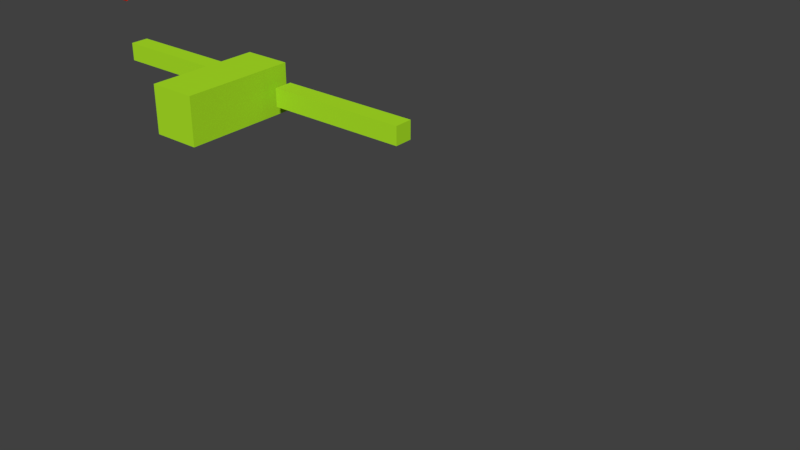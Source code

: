 # Source: anim_man2.blend  (saved by Blender 2.78.0; exported with 4.5.12 LTS)
import bpy
from mathutils import Matrix  # noqa: F401  (used for matrix-valued properties, if any)

bpy.ops.wm.read_factory_settings(use_empty=True)
scene = bpy.context.scene
scene.name = 'Scene'

# ---- collections
col_collection_1 = bpy.data.collections.new('Collection 1'); scene.collection.children.link(col_collection_1)

# ---- materials (node trees are filled in below, after node groups)
mat_material_005 = bpy.data.materials.new('Material.005')
mat_material_005.alpha_threshold = 0.0
mat_material_005.use_transparent_shadow = False
mat_material_005.diffuse_color = (0.4209, 0.8, 0.02022, 1.0)
mat_material_005.roughness = 0.5
mat_material_003 = bpy.data.materials.new('Material.003')
mat_material_003.alpha_threshold = 0.0
mat_material_003.use_transparent_shadow = False
mat_material_003.diffuse_color = (0.8, 0.02818, 0.008672, 1.0)
mat_material_003.roughness = 0.5

# ---- material node trees

# ---- world
world_world = bpy.data.worlds.new('World'); scene.world = world_world
world_world.color = (0.05088, 0.05088, 0.05088)
world_world.use_sun_shadow = False
world_world.sun_shadow_jitter_overblur = 0.0
world_world.cycles.sampling_method = 'MANUAL'

# ---- meshes
me_cube_009 = bpy.data.meshes.new('Cube.009')
me_cube_009.from_pydata([(-1.0, -1.0, -1.0), (-1.0, -1.0, 1.0), (-1.0, 1.0, -1.0), (-1.0, 1.0, 1.0), (1.0, -1.0, -1.0), (1.0, -1.0, 1.0), (1.0, 1.0, -1.0), (1.0, 1.0, 1.0), (-7.138, 0.5456, -0.3833), (-7.138, 0.5456, 0.3833), (-7.138, 0.8701, -0.3833), (-7.138, 0.8701, 0.3833), (-1.126, 0.5456, -0.3833), (-1.126, 0.5456, 0.3833), (-1.126, 0.8701, -0.3833), (-1.126, 0.8701, 0.3833), (1.545, 0.5456, -0.3833), (1.545, 0.5456, 0.3833), (1.545, 0.8701, -0.3833), (1.545, 0.8701, 0.3833), (7.556, 0.5456, -0.3833), (7.556, 0.5456, 0.3833), (7.556, 0.87, -0.3833), (7.556, 0.87, 0.3833), (-1.0, 0.0, -1.0), (-1.0, -1.0, 0.0), (-1.0, 0.0, 1.0), (-1.0, 1.0, 0.0), (0.0, 1.0, -1.0), (0.0, 1.0, 1.0), (1.0, 1.0, 0.0), (1.0, 0.0, -1.0), (1.0, 0.0, 1.0), (1.0, -1.0, 0.0), (0.0, -1.0, -1.0), (0.0, -1.0, 1.0), (-7.138, 0.7078, -0.3833), (-7.138, 0.5456, 2.086e-07), (-7.138, 0.7078, 0.3833), (-7.138, 0.8701, 2.086e-07), (-4.132, 0.8701, -0.3833), (-4.132, 0.8701, 0.3833), (-1.126, 0.8701, -2.086e-07), (-1.126, 0.7078, -0.3833), (-1.126, 0.7078, 0.3833), (-1.126, 0.5456, -2.086e-07), (-4.132, 0.5456, -0.3833), (-4.132, 0.5456, 0.3833), (1.545, 0.7078, -0.3833), (1.545, 0.5456, -5.066e-07), (1.545, 0.7078, 0.3833), (1.545, 0.8701, -5.066e-07), (4.55, 0.87, -0.3833), (4.55, 0.87, 0.3833), (7.556, 0.87, -9.239e-07), (7.556, 0.7078, -0.3833), (7.556, 0.7078, 0.3833), (7.556, 0.5456, -9.239e-07), (4.55, 0.5456, -0.3833), (4.55, 0.5456, 0.3833), (4.55, 0.7078, 0.3833), (4.55, 0.7078, -0.3833), (4.55, 0.5456, -7.153e-07), (7.556, 0.7078, -9.239e-07), (4.55, 0.87, -7.153e-07), (1.545, 0.7078, -5.066e-07), (-4.132, 0.7078, 0.3833), (-4.132, 0.7078, -0.3833), (-4.132, 0.5456, 0.0), (-1.126, 0.7078, -2.086e-07), (-4.132, 0.8701, 0.0), (-7.138, 0.7078, 2.086e-07), (0.0, 0.0, 1.0), (0.0, 0.0, -1.0), (0.0, -1.0, 0.0), (1.0, 0.0, 0.0), (0.0, 1.0, 0.0), (-1.0, 0.0, 0.0), (-1.0, -0.5, -1.0), (-1.0, -1.0, 0.5), (-1.0, 0.5, 1.0), (-1.0, 1.0, -0.5), (-0.5, 1.0, -1.0), (0.5, 1.0, 1.0), (1.0, 1.0, -0.5), (1.0, 0.5, -1.0), (1.0, -0.5, 1.0), (1.0, -1.0, -0.5), (0.5, -1.0, -1.0), (-0.5, -1.0, 1.0), (-7.138, 0.6267, -0.3833), (-7.138, 0.5456, 0.1916), (-7.138, 0.7889, 0.3833), (-7.138, 0.8701, -0.1916), (-5.635, 0.8701, -0.3833), (-2.629, 0.8701, 0.3833), (-1.126, 0.8701, -0.1916), (-1.126, 0.7889, -0.3833), (-1.126, 0.6267, 0.3833), (-1.126, 0.5456, -0.1916), (-2.629, 0.5456, -0.3833), (-5.635, 0.5456, 0.3833), (1.545, 0.6267, -0.3833), (1.545, 0.5456, 0.1916), (1.545, 0.7889, 0.3833), (1.545, 0.8701, -0.1916), (3.048, 0.8701, -0.3833), (6.053, 0.87, 0.3833), (7.556, 0.87, -0.1916), (7.556, 0.7889, -0.3833), (7.556, 0.6267, 0.3833), (7.556, 0.5456, -0.1916), (6.053, 0.5456, -0.3833), (3.048, 0.5456, 0.3833), (-1.0, 0.5, -1.0), (-1.0, -1.0, -0.5), (-1.0, -0.5, 1.0), (-1.0, 1.0, 0.5), (0.5, 1.0, -1.0), (-0.5, 1.0, 1.0), (1.0, 1.0, 0.5), (1.0, -0.5, -1.0), (1.0, 0.5, 1.0), (1.0, -1.0, 0.5), (-0.5, -1.0, -1.0), (0.5, -1.0, 1.0), (-7.138, 0.7889, -0.3833), (-7.138, 0.5456, -0.1916), (-7.138, 0.6267, 0.3833), (-7.138, 0.8701, 0.1916), (-2.629, 0.8701, -0.3833), (-5.635, 0.8701, 0.3833), (-1.126, 0.8701, 0.1916), (-1.126, 0.6267, -0.3833), (-1.126, 0.7889, 0.3833), (-1.126, 0.5456, 0.1916), (-5.635, 0.5456, -0.3833), (-2.629, 0.5456, 0.3833), (1.545, 0.7889, -0.3833), (1.545, 0.5456, -0.1916), (1.545, 0.6267, 0.3833), (1.545, 0.8701, 0.1916), (6.053, 0.87, -0.3833), (3.048, 0.8701, 0.3833), (7.556, 0.87, 0.1916), (7.556, 0.6267, -0.3833), (7.556, 0.7889, 0.3833), (7.556, 0.5456, 0.1916), (3.048, 0.5456, -0.3833), (6.053, 0.5456, 0.3833), (4.55, 0.6267, 0.3833), (4.55, 0.7889, 0.3833), (6.053, 0.7078, 0.3833), (3.048, 0.7078, 0.3833), (4.55, 0.6267, -0.3833), (4.55, 0.7889, -0.3833), (3.048, 0.7078, -0.3833), (6.053, 0.7078, -0.3833), (3.048, 0.5456, -6.109e-07), (6.053, 0.5456, -8.196e-07), (4.55, 0.5456, -0.1916), (4.55, 0.5456, 0.1916), (7.556, 0.6267, -9.239e-07), (7.556, 0.7889, -9.239e-07), (7.556, 0.7078, -0.1916), (7.556, 0.7078, 0.1916), (6.053, 0.87, -8.196e-07), (3.048, 0.8701, -6.109e-07), (4.55, 0.87, -0.1916), (4.55, 0.87, 0.1916), (1.545, 0.7889, -5.066e-07), (1.545, 0.6267, -5.066e-07), (1.545, 0.7078, -0.1916), (1.545, 0.7078, 0.1916), (-4.132, 0.6267, 0.3833), (-4.132, 0.7889, 0.3833), (-2.629, 0.7078, 0.3833), (-5.635, 0.7078, 0.3833), (-4.132, 0.6267, -0.3833), (-4.132, 0.7889, -0.3833), (-5.635, 0.7078, -0.3833), (-2.629, 0.7078, -0.3833), (-5.635, 0.5456, 1.043e-07), (-2.629, 0.5456, -1.043e-07), (-4.132, 0.5456, -0.1916), (-4.132, 0.5456, 0.1916), (-1.126, 0.6267, -2.086e-07), (-1.126, 0.7889, -2.086e-07), (-1.126, 0.7078, -0.1916), (-1.126, 0.7078, 0.1916), (-2.629, 0.8701, -1.043e-07), (-5.635, 0.8701, 1.043e-07), (-4.132, 0.8701, -0.1916), (-4.132, 0.8701, 0.1916), (-7.138, 0.7889, 2.086e-07), (-7.138, 0.6267, 2.086e-07), (-7.138, 0.7078, -0.1916), (-7.138, 0.7078, 0.1916), (0.0, -0.5, 1.0), (0.0, 0.5, 1.0), (0.5, 0.0, 1.0), (-0.5, 0.0, 1.0), (0.0, -0.5, -1.0), (0.0, 0.5, -1.0), (-0.5, 0.0, -1.0), (0.5, 0.0, -1.0), (-0.5, -1.0, 0.0), (0.5, -1.0, 0.0), (0.0, -1.0, -0.5), (0.0, -1.0, 0.5), (1.0, -0.5, 0.0), (1.0, 0.5, 0.0), (1.0, 0.0, -0.5), (1.0, 0.0, 0.5), (0.5, 1.0, 0.0), (-0.5, 1.0, 0.0), (0.0, 1.0, -0.5), (0.0, 1.0, 0.5), (-1.0, 0.5, 0.0), (-1.0, -0.5, 0.0), (-1.0, 0.0, -0.5), (-1.0, 0.0, 0.5), (-1.0, -0.5, 0.5), (-1.0, -0.5, -0.5), (-1.0, 0.5, -0.5), (-0.5, 1.0, 0.5), (-0.5, 1.0, -0.5), (0.5, 1.0, -0.5), (1.0, 0.5, 0.5), (1.0, 0.5, -0.5), (1.0, -0.5, -0.5), (0.5, -1.0, 0.5), (0.5, -1.0, -0.5), (-0.5, -1.0, -0.5), (0.5, 0.5, -1.0), (-0.5, 0.5, -1.0), (-0.5, -0.5, -1.0), (-0.5, 0.5, 1.0), (0.5, 0.5, 1.0), (0.5, -0.5, 1.0), (-7.138, 0.6267, 0.1916), (-7.138, 0.6267, -0.1916), (-7.138, 0.7889, -0.1916), (-5.635, 0.8701, 0.1916), (-5.635, 0.8701, -0.1916), (-2.629, 0.8701, -0.1916), (-1.126, 0.7889, 0.1916), (-1.126, 0.7889, -0.1916), (-1.126, 0.6267, -0.1916), (-2.629, 0.5456, 0.1916), (-2.629, 0.5456, -0.1916), (-5.635, 0.5456, -0.1916), (-2.629, 0.7889, -0.3833), (-5.635, 0.7889, -0.3833), (-5.635, 0.6267, -0.3833), (-5.635, 0.7889, 0.3833), (-2.629, 0.7889, 0.3833), (-2.629, 0.6267, 0.3833), (1.545, 0.6267, 0.1916), (1.545, 0.6267, -0.1916), (1.545, 0.7889, -0.1916), (3.048, 0.8701, 0.1916), (3.048, 0.8701, -0.1916), (6.053, 0.87, -0.1916), (7.556, 0.7889, 0.1916), (7.556, 0.7889, -0.1916), (7.556, 0.6267, -0.1916), (6.053, 0.5456, 0.1916), (6.053, 0.5456, -0.1916), (3.048, 0.5456, -0.1916), (6.053, 0.7889, -0.3833), (3.048, 0.7889, -0.3833), (3.048, 0.6267, -0.3833), (3.048, 0.7889, 0.3833), (6.053, 0.7889, 0.3833), (6.053, 0.6267, 0.3833), (3.048, 0.6267, 0.3833), (6.053, 0.6267, -0.3833), (3.048, 0.5456, 0.1916), (7.556, 0.6267, 0.1916), (6.053, 0.87, 0.1916), (1.545, 0.7889, 0.1916), (-5.635, 0.6267, 0.3833), (-2.629, 0.6267, -0.3833), (-5.635, 0.5456, 0.1916), (-1.126, 0.6267, 0.1916), (-2.629, 0.8701, 0.1916), (-7.138, 0.7889, 0.1916), (-0.5, -0.5, 1.0), (0.5, -0.5, -1.0), (-0.5, -1.0, 0.5), (1.0, -0.5, 0.5), (0.5, 1.0, 0.5), (-1.0, 0.5, 0.5), (-1.0, -0.75, -1.0), (-1.0, -1.0, 0.75), (-1.0, 0.75, 1.0), (-1.0, 1.0, -0.75), (-0.75, 1.0, -1.0), (0.75, 1.0, 1.0), (1.0, 1.0, -0.75), (1.0, 0.75, -1.0), (1.0, -0.75, 1.0), (1.0, -1.0, -0.75), (0.75, -1.0, -1.0), (-0.75, -1.0, 1.0), (-7.138, 0.5861, -0.3833), (-7.138, 0.5456, 0.2874), (-7.138, 0.8295, 0.3833), (-7.138, 0.8701, -0.2874), (-6.386, 0.8701, -0.3833), (-1.878, 0.8701, 0.3833), (-1.126, 0.8701, -0.2874), (-1.126, 0.8295, -0.3833), (-1.126, 0.5861, 0.3833), (-1.126, 0.5456, -0.2874), (-1.878, 0.5456, -0.3833), (-6.386, 0.5456, 0.3833), (1.545, 0.5861, -0.3833), (1.545, 0.5456, 0.2874), (1.545, 0.8295, 0.3833), (1.545, 0.8701, -0.2874), (2.296, 0.8701, -0.3833), (6.805, 0.87, 0.3833), (7.556, 0.87, -0.2874), (7.556, 0.8295, -0.3833), (7.556, 0.5861, 0.3833), (7.556, 0.5456, -0.2874), (6.805, 0.5456, -0.3833), (2.296, 0.5456, 0.3833), (-1.0, 0.25, -1.0), (-1.0, -1.0, -0.25), (-1.0, -0.25, 1.0), (-1.0, 1.0, 0.25), (0.25, 1.0, -1.0), (-0.25, 1.0, 1.0), (1.0, 1.0, 0.25), (1.0, -0.25, -1.0), (1.0, 0.25, 1.0), (1.0, -1.0, 0.25), (-0.25, -1.0, -1.0), (0.25, -1.0, 1.0), (-7.138, 0.7484, -0.3833), (-7.138, 0.5456, -0.09581), (-7.138, 0.6672, 0.3833), (-7.138, 0.8701, 0.09581), (-3.381, 0.8701, -0.3833), (-4.883, 0.8701, 0.3833), (-1.126, 0.8701, 0.09581), (-1.126, 0.6672, -0.3833), (-1.126, 0.7484, 0.3833), (-1.126, 0.5456, 0.09581), (-4.883, 0.5456, -0.3833), (-3.381, 0.5456, 0.3833), (1.545, 0.7484, -0.3833), (1.545, 0.5456, -0.09581), (1.545, 0.6672, 0.3833), (1.545, 0.8701, 0.09581), (5.302, 0.87, -0.3833), (3.799, 0.87, 0.3833), (7.556, 0.87, 0.09581), (7.556, 0.6672, -0.3833), (7.556, 0.7484, 0.3833), (7.556, 0.5456, 0.09581), (3.799, 0.5456, -0.3833), (5.302, 0.5456, 0.3833), (4.55, 0.5861, 0.3833), (4.55, 0.7484, 0.3833), (6.805, 0.7078, 0.3833), (3.799, 0.7078, 0.3833), (4.55, 0.5861, -0.3833), (4.55, 0.7484, -0.3833), (2.296, 0.7078, -0.3833), (5.302, 0.7078, -0.3833), (2.296, 0.5456, -5.588e-07), (5.302, 0.5456, -7.674e-07), (4.55, 0.5456, -0.2874), (4.55, 0.5456, 0.09581), (7.556, 0.5861, -9.239e-07), (7.556, 0.7484, -9.239e-07), (7.556, 0.7078, -0.2874), (7.556, 0.7078, 0.09581), (6.805, 0.87, -8.717e-07), (3.799, 0.87, -6.631e-07), (4.55, 0.87, -0.2874), (4.55, 0.87, 0.09581), (1.545, 0.8295, -5.066e-07), (1.545, 0.6672, -5.066e-07), (1.545, 0.7078, -0.2874), (1.545, 0.7078, 0.09581), (-4.132, 0.5861, 0.3833), (-4.132, 0.7484, 0.3833), (-1.878, 0.7078, 0.3833), (-4.883, 0.7078, 0.3833), (-4.132, 0.5861, -0.3833), (-4.132, 0.7484, -0.3833), (-6.386, 0.7078, -0.3833), (-3.381, 0.7078, -0.3833), (-6.386, 0.5456, 1.565e-07), (-3.381, 0.5456, -5.215e-08), (-4.132, 0.5456, -0.2874), (-4.132, 0.5456, 0.09581), (-1.126, 0.5861, -2.086e-07), (-1.126, 0.7484, -2.086e-07), (-1.126, 0.7078, -0.2874), (-1.126, 0.7078, 0.09581), (-1.878, 0.8701, -1.565e-07), (-4.883, 0.8701, 5.215e-08), (-4.132, 0.8701, -0.2874), (-4.132, 0.8701, 0.09581), (-7.138, 0.8295, 2.086e-07), (-7.138, 0.6672, 2.086e-07), (-7.138, 0.7078, -0.2874), (-7.138, 0.7078, 0.09581), (0.0, -0.75, 1.0), (0.0, 0.25, 1.0), (0.75, 0.0, 1.0), (-0.25, 0.0, 1.0), (0.0, -0.75, -1.0), (0.0, 0.25, -1.0), (-0.75, 0.0, -1.0), (0.25, 0.0, -1.0), (-0.75, -1.0, 0.0), (0.25, -1.0, 0.0), (0.0, -1.0, -0.75), (0.0, -1.0, 0.25), (1.0, -0.75, 0.0), (1.0, 0.25, 0.0), (1.0, 0.0, -0.75), (1.0, 0.0, 0.25), (0.75, 1.0, 0.0), (-0.25, 1.0, 0.0), (0.0, 1.0, -0.75), (0.0, 1.0, 0.25), (-1.0, 0.75, 0.0), (-1.0, -0.25, 0.0), (-1.0, 0.0, -0.75), (-1.0, 0.0, 0.25), (-1.0, -0.25, -1.0), (-1.0, -1.0, 0.25), (-1.0, 0.25, 1.0), (-1.0, 1.0, -0.25), (-0.25, 1.0, -1.0), (0.25, 1.0, 1.0), (1.0, 1.0, -0.25), (1.0, 0.25, -1.0), (1.0, -0.25, 1.0), (1.0, -1.0, -0.25), (0.25, -1.0, -1.0), (-0.25, -1.0, 1.0), (-7.138, 0.6672, -0.3833), (-7.138, 0.5456, 0.09581), (-7.138, 0.7484, 0.3833), (-7.138, 0.8701, -0.09581), (-4.883, 0.8701, -0.3833), (-3.381, 0.8701, 0.3833), (-1.126, 0.8701, -0.09581), (-1.126, 0.7484, -0.3833), (-1.126, 0.6672, 0.3833), (-1.126, 0.5456, -0.09581), (-3.381, 0.5456, -0.3833), (-4.883, 0.5456, 0.3833), (1.545, 0.6672, -0.3833), (1.545, 0.5456, 0.09581), (1.545, 0.7484, 0.3833), (1.545, 0.8701, -0.09581), (3.799, 0.87, -0.3833), (5.302, 0.87, 0.3833), (7.556, 0.87, -0.09581), (7.556, 0.7484, -0.3833), (7.556, 0.6672, 0.3833), (7.556, 0.5456, -0.09581), (5.302, 0.5456, -0.3833), (3.799, 0.5456, 0.3833), (-1.0, 0.75, -1.0), (-1.0, -1.0, -0.75), (-1.0, -0.75, 1.0), (-1.0, 1.0, 0.75), (0.75, 1.0, -1.0), (-0.75, 1.0, 1.0), (1.0, 1.0, 0.75), (1.0, -0.75, -1.0), (1.0, 0.75, 1.0), (1.0, -1.0, 0.75), (-0.75, -1.0, -1.0), (0.75, -1.0, 1.0), (-7.138, 0.8295, -0.3833), (-7.138, 0.5456, -0.2874), (-7.138, 0.5861, 0.3833), (-7.138, 0.8701, 0.2874), (-1.878, 0.8701, -0.3833), (-6.386, 0.8701, 0.3833), (-1.126, 0.8701, 0.2874), (-1.126, 0.5861, -0.3833), (-1.126, 0.8295, 0.3833), (-1.126, 0.5456, 0.2874), (-6.386, 0.5456, -0.3833), (-1.878, 0.5456, 0.3833), (1.545, 0.8295, -0.3833), (1.545, 0.5456, -0.2874), (1.545, 0.5861, 0.3833), (1.545, 0.8701, 0.2874), (6.805, 0.87, -0.3833), (2.296, 0.8701, 0.3833), (7.556, 0.87, 0.2874), (7.556, 0.5861, -0.3833), (7.556, 0.8295, 0.3833), (7.556, 0.5456, 0.2874), (2.296, 0.5456, -0.3833), (6.805, 0.5456, 0.3833), (4.55, 0.6672, 0.3833), (4.55, 0.8295, 0.3833), (5.302, 0.7078, 0.3833), (2.296, 0.7078, 0.3833), (4.55, 0.6672, -0.3833), (4.55, 0.8295, -0.3833), (3.799, 0.7078, -0.3833), (6.805, 0.7078, -0.3833), (3.799, 0.5456, -6.631e-07), (6.805, 0.5456, -8.717e-07), (4.55, 0.5456, -0.09581), (4.55, 0.5456, 0.2874), (7.556, 0.6672, -9.239e-07), (7.556, 0.8295, -9.239e-07), (7.556, 0.7078, -0.09581), (7.556, 0.7078, 0.2874), (5.302, 0.87, -7.674e-07), (2.296, 0.8701, -5.588e-07), (4.55, 0.87, -0.09581), (4.55, 0.87, 0.2874), (1.545, 0.7484, -5.066e-07), (1.545, 0.5861, -5.066e-07), (1.545, 0.7078, -0.09581), (1.545, 0.7078, 0.2874), (-4.132, 0.6672, 0.3833), (-4.132, 0.8295, 0.3833), (-3.381, 0.7078, 0.3833), (-6.386, 0.7078, 0.3833), (-4.132, 0.6672, -0.3833), (-4.132, 0.8295, -0.3833), (-4.883, 0.7078, -0.3833), (-1.878, 0.7078, -0.3833), (-4.883, 0.5456, 5.215e-08), (-1.878, 0.5456, -1.565e-07), (-4.132, 0.5456, -0.09581), (-4.132, 0.5456, 0.2874), (-1.126, 0.6672, -2.086e-07), (-1.126, 0.8295, -2.086e-07), (-1.126, 0.7078, -0.09581), (-1.126, 0.7078, 0.2874), (-3.381, 0.8701, -5.215e-08), (-6.386, 0.8701, 1.565e-07), (-4.132, 0.8701, -0.09581), (-4.132, 0.8701, 0.2874), (-7.138, 0.7484, 2.086e-07), (-7.138, 0.5861, 2.086e-07), (-7.138, 0.7078, -0.09581), (-7.138, 0.7078, 0.2874), (0.0, -0.25, 1.0), (0.0, 0.75, 1.0), (0.25, 0.0, 1.0), (-0.75, 0.0, 1.0), (0.0, -0.25, -1.0), (0.0, 0.75, -1.0), (-0.25, 0.0, -1.0), (0.75, 0.0, -1.0), (-0.25, -1.0, 0.0), (0.75, -1.0, 0.0), (0.0, -1.0, -0.25), (0.0, -1.0, 0.75), (1.0, -0.25, 0.0), (1.0, 0.75, 0.0), (1.0, 0.0, -0.25), (1.0, 0.0, 0.75), (0.25, 1.0, 0.0), (-0.75, 1.0, 0.0), (0.0, 1.0, -0.25), (0.0, 1.0, 0.75), (-1.0, 0.25, 0.0), (-1.0, -0.75, 0.0), (-1.0, 0.0, -0.25), (-1.0, 0.0, 0.75), (-1.0, -0.25, 0.5), (-1.0, -0.75, 0.5), (-1.0, -0.5, 0.25), (-1.0, -0.5, 0.75), (-1.0, -0.25, -0.5), (-1.0, -0.75, -0.5), (-1.0, -0.5, -0.75), (-1.0, -0.5, -0.25), (-1.0, 0.75, -0.5), (-1.0, 0.25, -0.5), (-1.0, 0.5, -0.75), (-1.0, 0.5, -0.25), (-0.25, 1.0, 0.5), (-0.75, 1.0, 0.5), (-0.5, 1.0, 0.25), (-0.5, 1.0, 0.75), (-0.25, 1.0, -0.5), (-0.75, 1.0, -0.5), (-0.5, 1.0, -0.75), (-0.5, 1.0, -0.25), (0.75, 1.0, -0.5), (0.25, 1.0, -0.5), (0.5, 1.0, -0.75), (0.5, 1.0, -0.25), (1.0, 0.25, 0.5), (1.0, 0.75, 0.5), (1.0, 0.5, 0.25), (1.0, 0.5, 0.75), (1.0, 0.25, -0.5), (1.0, 0.75, -0.5), (1.0, 0.5, -0.75), (1.0, 0.5, -0.25), (1.0, -0.75, -0.5), (1.0, -0.25, -0.5), (1.0, -0.5, -0.75), (1.0, -0.5, -0.25), (0.25, -1.0, 0.5), (0.75, -1.0, 0.5), (0.5, -1.0, 0.25), (0.5, -1.0, 0.75), (0.25, -1.0, -0.5), (0.75, -1.0, -0.5), (0.5, -1.0, -0.75), (0.5, -1.0, -0.25), (-0.75, -1.0, -0.5), (-0.25, -1.0, -0.5), (-0.5, -1.0, -0.75), (-0.5, -1.0, -0.25), (0.5, 0.25, -1.0), (0.5, 0.75, -1.0), (0.25, 0.5, -1.0), (0.75, 0.5, -1.0), (-0.5, 0.25, -1.0), (-0.5, 0.75, -1.0), (-0.75, 0.5, -1.0), (-0.25, 0.5, -1.0), (-0.5, -0.75, -1.0), (-0.5, -0.25, -1.0), (-0.75, -0.5, -1.0), (-0.25, -0.5, -1.0), (-0.5, 0.25, 1.0), (-0.5, 0.75, 1.0), (-0.25, 0.5, 1.0), (-0.75, 0.5, 1.0), (0.5, 0.25, 1.0), (0.5, 0.75, 1.0), (0.75, 0.5, 1.0), (0.25, 0.5, 1.0), (0.5, -0.75, 1.0), (0.5, -0.25, 1.0), (0.75, -0.5, 1.0), (0.25, -0.5, 1.0), (-7.138, 0.6672, 0.1916), (-7.138, 0.5861, 0.1916), (-7.138, 0.6267, 0.09581), (-7.138, 0.6267, 0.2874), (-7.138, 0.6672, -0.1916), (-7.138, 0.5861, -0.1916), (-7.138, 0.6267, -0.2874), (-7.138, 0.6267, -0.09581), (-7.138, 0.8295, -0.1916), (-7.138, 0.7484, -0.1916), (-7.138, 0.7889, -0.2874), (-7.138, 0.7889, -0.09581), (-4.883, 0.8701, 0.1916), (-6.386, 0.8701, 0.1916), (-5.635, 0.8701, 0.09581), (-5.635, 0.8701, 0.2874), (-4.883, 0.8701, -0.1916), (-6.386, 0.8701, -0.1916), (-5.635, 0.8701, -0.2874), (-5.635, 0.8701, -0.09581), (-1.878, 0.8701, -0.1916), (-3.381, 0.8701, -0.1916), (-2.629, 0.8701, -0.2874), (-2.629, 0.8701, -0.09581), (-1.126, 0.7484, 0.1916), (-1.126, 0.8295, 0.1916), (-1.126, 0.7889, 0.09581), (-1.126, 0.7889, 0.2874), (-1.126, 0.7484, -0.1916), (-1.126, 0.8295, -0.1916), (-1.126, 0.7889, -0.2874), (-1.126, 0.7889, -0.09581), (-1.126, 0.5861, -0.1916), (-1.126, 0.6672, -0.1916), (-1.126, 0.6267, -0.2874), (-1.126, 0.6267, -0.09581), (-3.381, 0.5456, 0.1916), (-1.878, 0.5456, 0.1916), (-2.629, 0.5456, 0.09581), (-2.629, 0.5456, 0.2874), (-3.381, 0.5456, -0.1916), (-1.878, 0.5456, -0.1916), (-2.629, 0.5456, -0.2874), (-2.629, 0.5456, -0.09581), (-6.386, 0.5456, -0.1916), (-4.883, 0.5456, -0.1916), (-5.635, 0.5456, -0.2874), (-5.635, 0.5456, -0.09581), (-2.629, 0.7484, -0.3833), (-2.629, 0.8295, -0.3833), (-3.381, 0.7889, -0.3833), (-1.878, 0.7889, -0.3833), (-5.635, 0.7484, -0.3833), (-5.635, 0.8295, -0.3833), (-6.386, 0.7889, -0.3833), (-4.883, 0.7889, -0.3833), (-5.635, 0.5861, -0.3833), (-5.635, 0.6672, -0.3833), (-6.386, 0.6267, -0.3833), (-4.883, 0.6267, -0.3833), (-5.635, 0.7484, 0.3833), (-5.635, 0.8295, 0.3833), (-4.883, 0.7889, 0.3833), (-6.386, 0.7889, 0.3833), (-2.629, 0.7484, 0.3833), (-2.629, 0.8295, 0.3833), (-1.878, 0.7889, 0.3833), (-3.381, 0.7889, 0.3833), (-2.629, 0.5861, 0.3833), (-2.629, 0.6672, 0.3833), (-1.878, 0.6267, 0.3833), (-3.381, 0.6267, 0.3833), (1.545, 0.6672, 0.1916), (1.545, 0.5861, 0.1916), (1.545, 0.6267, 0.09581), (1.545, 0.6267, 0.2874), (1.545, 0.6672, -0.1916), (1.545, 0.5861, -0.1916), (1.545, 0.6267, -0.2874), (1.545, 0.6267, -0.09581), (1.545, 0.8295, -0.1916), (1.545, 0.7484, -0.1916), (1.545, 0.7889, -0.2874), (1.545, 0.7889, -0.09581), (3.799, 0.87, 0.1916), (2.296, 0.8701, 0.1916), (3.048, 0.8701, 0.09581), (3.048, 0.8701, 0.2874), (3.799, 0.87, -0.1916), (2.296, 0.8701, -0.1916), (3.048, 0.8701, -0.2874), (3.048, 0.8701, -0.09581), (6.805, 0.87, -0.1916), (5.302, 0.87, -0.1916), (6.053, 0.87, -0.2874), (6.053, 0.87, -0.09581), (7.556, 0.7484, 0.1916), (7.556, 0.8295, 0.1916), (7.556, 0.7889, 0.09581), (7.556, 0.7889, 0.2874), (7.556, 0.7484, -0.1916), (7.556, 0.8295, -0.1916), (7.556, 0.7889, -0.2874), (7.556, 0.7889, -0.09581), (7.556, 0.5861, -0.1916), (7.556, 0.6672, -0.1916), (7.556, 0.6267, -0.2874), (7.556, 0.6267, -0.09581), (5.302, 0.5456, 0.1916), (6.805, 0.5456, 0.1916), (6.053, 0.5456, 0.09581), (6.053, 0.5456, 0.2874), (5.302, 0.5456, -0.1916), (6.805, 0.5456, -0.1916), (6.053, 0.5456, -0.2874), (6.053, 0.5456, -0.09581), (2.296, 0.5456, -0.1916), (3.799, 0.5456, -0.1916), (3.048, 0.5456, -0.2874), (3.048, 0.5456, -0.09581), (6.053, 0.7484, -0.3833), (6.053, 0.8295, -0.3833), (5.302, 0.7889, -0.3833), (6.805, 0.7889, -0.3833), (3.048, 0.7484, -0.3833), (3.048, 0.8295, -0.3833), (2.296, 0.7889, -0.3833), (3.799, 0.7889, -0.3833), (3.048, 0.5861, -0.3833), (3.048, 0.6672, -0.3833), (2.296, 0.6267, -0.3833), (3.799, 0.6267, -0.3833), (3.048, 0.7484, 0.3833), (3.048, 0.8295, 0.3833), (3.799, 0.7889, 0.3833), (2.296, 0.7889, 0.3833), (6.053, 0.7484, 0.3833), (6.053, 0.8295, 0.3833), (6.805, 0.7889, 0.3833), (5.302, 0.7889, 0.3833), (6.053, 0.5861, 0.3833), (6.053, 0.6672, 0.3833), (6.805, 0.6267, 0.3833), (5.302, 0.6267, 0.3833), (3.048, 0.5861, 0.3833), (3.048, 0.6672, 0.3833), (3.799, 0.6267, 0.3833), (2.296, 0.6267, 0.3833), (6.053, 0.5861, -0.3833), (6.053, 0.6672, -0.3833), (5.302, 0.6267, -0.3833), (6.805, 0.6267, -0.3833), (2.296, 0.5456, 0.1916), (3.799, 0.5456, 0.1916), (3.048, 0.5456, 0.09581), (3.048, 0.5456, 0.2874), (7.556, 0.5861, 0.1916), (7.556, 0.6672, 0.1916), (7.556, 0.6267, 0.09581), (7.556, 0.6267, 0.2874), (6.805, 0.87, 0.1916), (5.302, 0.87, 0.1916), (6.053, 0.87, 0.09581), (6.053, 0.87, 0.2874), (1.545, 0.8295, 0.1916), (1.545, 0.7484, 0.1916), (1.545, 0.7889, 0.09581), (1.545, 0.7889, 0.2874), (-5.635, 0.5861, 0.3833), (-5.635, 0.6672, 0.3833), (-4.883, 0.6267, 0.3833), (-6.386, 0.6267, 0.3833), (-2.629, 0.5861, -0.3833), (-2.629, 0.6672, -0.3833), (-3.381, 0.6267, -0.3833), (-1.878, 0.6267, -0.3833), (-6.386, 0.5456, 0.1916), (-4.883, 0.5456, 0.1916), (-5.635, 0.5456, 0.09581), (-5.635, 0.5456, 0.2874), (-1.126, 0.5861, 0.1916), (-1.126, 0.6672, 0.1916), (-1.126, 0.6267, 0.09581), (-1.126, 0.6267, 0.2874), (-1.878, 0.8701, 0.1916), (-3.381, 0.8701, 0.1916), (-2.629, 0.8701, 0.09581), (-2.629, 0.8701, 0.2874), (-7.138, 0.8295, 0.1916), (-7.138, 0.7484, 0.1916), (-7.138, 0.7889, 0.09581), (-7.138, 0.7889, 0.2874), (-0.5, -0.75, 1.0), (-0.5, -0.25, 1.0), (-0.25, -0.5, 1.0), (-0.75, -0.5, 1.0), (0.5, -0.75, -1.0), (0.5, -0.25, -1.0), (0.25, -0.5, -1.0), (0.75, -0.5, -1.0), (-0.75, -1.0, 0.5), (-0.25, -1.0, 0.5), (-0.5, -1.0, 0.25), (-0.5, -1.0, 0.75), (1.0, -0.75, 0.5), (1.0, -0.25, 0.5), (1.0, -0.5, 0.25), (1.0, -0.5, 0.75), (0.75, 1.0, 0.5), (0.25, 1.0, 0.5), (0.5, 1.0, 0.25), (0.5, 1.0, 0.75), (-1.0, 0.75, 0.5), (-1.0, 0.25, 0.5), (-1.0, 0.5, 0.25), (-1.0, 0.5, 0.75), (-1.0, 0.25, 0.75), (-1.0, 0.25, 0.25), (-1.0, 0.75, 0.25), (0.25, 1.0, 0.75), (0.25, 1.0, 0.25), (0.75, 1.0, 0.25), (1.0, -0.25, 0.75), (1.0, -0.25, 0.25), (1.0, -0.75, 0.25), (-0.25, -1.0, 0.75), (-0.25, -1.0, 0.25), (-0.75, -1.0, 0.25), (0.75, -0.25, -1.0), (0.25, -0.25, -1.0), (0.25, -0.75, -1.0), (-0.75, -0.25, 1.0), (-0.25, -0.25, 1.0), (-0.25, -0.75, 1.0), (-7.138, 0.7484, 0.2874), (-7.138, 0.7484, 0.09581), (-7.138, 0.8295, 0.09581), (-3.381, 0.8701, 0.2874), (-3.381, 0.8701, 0.09581), (-1.878, 0.8701, 0.09581), (-1.126, 0.6672, 0.2874), (-1.126, 0.6672, 0.09581), (-1.126, 0.5861, 0.09581), (-4.883, 0.5456, 0.2874), (-4.883, 0.5456, 0.09581), (-6.386, 0.5456, 0.09581), (-1.878, 0.6672, -0.3833), (-3.381, 0.6672, -0.3833), (-3.381, 0.5861, -0.3833), (-6.386, 0.6672, 0.3833), (-4.883, 0.6672, 0.3833), (-4.883, 0.5861, 0.3833), (1.545, 0.7484, 0.2874), (1.545, 0.7484, 0.09581), (1.545, 0.8295, 0.09581), (5.302, 0.87, 0.2874), (5.302, 0.87, 0.09581), (6.805, 0.87, 0.09581), (7.556, 0.6672, 0.2874), (7.556, 0.6672, 0.09581), (7.556, 0.5861, 0.09581), (3.799, 0.5456, 0.2874), (3.799, 0.5456, 0.09581), (2.296, 0.5456, 0.09581), (6.805, 0.6672, -0.3833), (5.302, 0.6672, -0.3833), (5.302, 0.5861, -0.3833), (2.296, 0.6672, 0.3833), (3.799, 0.6672, 0.3833), (3.799, 0.5861, 0.3833), (5.302, 0.6672, 0.3833), (6.805, 0.6672, 0.3833), (6.805, 0.5861, 0.3833), (5.302, 0.8295, 0.3833), (6.805, 0.8295, 0.3833), (6.805, 0.7484, 0.3833), (2.296, 0.8295, 0.3833), (3.799, 0.8295, 0.3833), (3.799, 0.7484, 0.3833), (3.799, 0.6672, -0.3833), (2.296, 0.6672, -0.3833), (2.296, 0.5861, -0.3833), (3.799, 0.8295, -0.3833), (2.296, 0.8295, -0.3833), (2.296, 0.7484, -0.3833), (6.805, 0.8295, -0.3833), (5.302, 0.8295, -0.3833), (5.302, 0.7484, -0.3833), (3.799, 0.5456, -0.09581), (3.799, 0.5456, -0.2874), (2.296, 0.5456, -0.2874), (6.805, 0.5456, -0.09581), (6.805, 0.5456, -0.2874), (5.302, 0.5456, -0.2874), (6.805, 0.5456, 0.2874), (6.805, 0.5456, 0.09581), (5.302, 0.5456, 0.09581), (7.556, 0.6672, -0.09581), (7.556, 0.6672, -0.2874), (7.556, 0.5861, -0.2874), (7.556, 0.8295, -0.09581), (7.556, 0.8295, -0.2874), (7.556, 0.7484, -0.2874), (7.556, 0.8295, 0.2874), (7.556, 0.8295, 0.09581), (7.556, 0.7484, 0.09581), (5.302, 0.87, -0.09581), (5.302, 0.87, -0.2874), (6.805, 0.87, -0.2874), (2.296, 0.8701, -0.09581), (2.296, 0.8701, -0.2874), (3.799, 0.87, -0.2874), (2.296, 0.8701, 0.2874), (2.296, 0.8701, 0.09581), (3.799, 0.87, 0.09581), (1.545, 0.7484, -0.09581), (1.545, 0.7484, -0.2874), (1.545, 0.8295, -0.2874), (1.545, 0.5861, -0.09581), (1.545, 0.5861, -0.2874), (1.545, 0.6672, -0.2874), (1.545, 0.5861, 0.2874), (1.545, 0.5861, 0.09581), (1.545, 0.6672, 0.09581), (-3.381, 0.6672, 0.3833), (-1.878, 0.6672, 0.3833), (-1.878, 0.5861, 0.3833), (-3.381, 0.8295, 0.3833), (-1.878, 0.8295, 0.3833), (-1.878, 0.7484, 0.3833), (-6.386, 0.8295, 0.3833), (-4.883, 0.8295, 0.3833), (-4.883, 0.7484, 0.3833), (-4.883, 0.6672, -0.3833), (-6.386, 0.6672, -0.3833), (-6.386, 0.5861, -0.3833), (-4.883, 0.8295, -0.3833), (-6.386, 0.8295, -0.3833), (-6.386, 0.7484, -0.3833), (-1.878, 0.8295, -0.3833), (-3.381, 0.8295, -0.3833), (-3.381, 0.7484, -0.3833), (-4.883, 0.5456, -0.09581), (-4.883, 0.5456, -0.2874), (-6.386, 0.5456, -0.2874), (-1.878, 0.5456, -0.09581), (-1.878, 0.5456, -0.2874), (-3.381, 0.5456, -0.2874), (-1.878, 0.5456, 0.2874), (-1.878, 0.5456, 0.09581), (-3.381, 0.5456, 0.09581), (-1.126, 0.6672, -0.09581), (-1.126, 0.6672, -0.2874), (-1.126, 0.5861, -0.2874), (-1.126, 0.8295, -0.09581), (-1.126, 0.8295, -0.2874), (-1.126, 0.7484, -0.2874), (-1.126, 0.8295, 0.2874), (-1.126, 0.8295, 0.09581), (-1.126, 0.7484, 0.09581), (-3.381, 0.8701, -0.09581), (-3.381, 0.8701, -0.2874), (-1.878, 0.8701, -0.2874), (-6.386, 0.8701, -0.09581), (-6.386, 0.8701, -0.2874), (-4.883, 0.8701, -0.2874), (-6.386, 0.8701, 0.2874), (-6.386, 0.8701, 0.09581), (-4.883, 0.8701, 0.09581), (-7.138, 0.7484, -0.09581), (-7.138, 0.7484, -0.2874), (-7.138, 0.8295, -0.2874), (-7.138, 0.5861, -0.09581), (-7.138, 0.5861, -0.2874), (-7.138, 0.6672, -0.2874), (-7.138, 0.5861, 0.2874), (-7.138, 0.5861, 0.09581), (-7.138, 0.6672, 0.09581), (0.25, -0.25, 1.0), (0.75, -0.25, 1.0), (0.75, -0.75, 1.0), (0.25, 0.75, 1.0), (0.75, 0.75, 1.0), (0.75, 0.25, 1.0), (-0.75, 0.75, 1.0), (-0.25, 0.75, 1.0), (-0.25, 0.25, 1.0), (-0.25, -0.25, -1.0), (-0.75, -0.25, -1.0), (-0.75, -0.75, -1.0), (-0.25, 0.75, -1.0), (-0.75, 0.75, -1.0), (-0.75, 0.25, -1.0), (0.75, 0.75, -1.0), (0.25, 0.75, -1.0), (0.25, 0.25, -1.0), (-0.25, -1.0, -0.25), (-0.25, -1.0, -0.75), (-0.75, -1.0, -0.75), (0.75, -1.0, -0.25), (0.75, -1.0, -0.75), (0.25, -1.0, -0.75), (0.75, -1.0, 0.75), (0.75, -1.0, 0.25), (0.25, -1.0, 0.25), (1.0, -0.25, -0.25), (1.0, -0.25, -0.75), (1.0, -0.75, -0.75), (1.0, 0.75, -0.25), (1.0, 0.75, -0.75), (1.0, 0.25, -0.75), (1.0, 0.75, 0.75), (1.0, 0.75, 0.25), (1.0, 0.25, 0.25), (0.25, 1.0, -0.25), (0.25, 1.0, -0.75), (0.75, 1.0, -0.75), (-0.75, 1.0, -0.25), (-0.75, 1.0, -0.75), (-0.25, 1.0, -0.75), (-0.75, 1.0, 0.75), (-0.75, 1.0, 0.25), (-0.25, 1.0, 0.25), (-1.0, 0.25, -0.25), (-1.0, 0.25, -0.75), (-1.0, 0.75, -0.75), (-1.0, -0.75, -0.25), (-1.0, -0.75, -0.75), (-1.0, -0.25, -0.75), (-1.0, -0.75, 0.75), (-1.0, -0.75, 0.25), (-1.0, -0.25, 0.25), (-1.0, -0.25, 0.75), (-1.0, -0.25, -0.25), (-1.0, 0.75, -0.25), (-0.25, 1.0, 0.75), (-0.25, 1.0, -0.25), (0.75, 1.0, -0.25), (1.0, 0.25, 0.75), (1.0, 0.25, -0.25), (1.0, -0.75, -0.25), (0.25, -1.0, 0.75), (0.25, -1.0, -0.25), (-0.75, -1.0, -0.25), (0.75, 0.25, -1.0), (-0.25, 0.25, -1.0), (-0.25, -0.75, -1.0), (-0.75, 0.25, 1.0), (0.25, 0.25, 1.0), (0.25, -0.75, 1.0), (-7.138, 0.6672, 0.2874), (-7.138, 0.6672, -0.09581), (-7.138, 0.8295, -0.09581), (-4.883, 0.8701, 0.2874), (-4.883, 0.8701, -0.09581), (-1.878, 0.8701, -0.09581), (-1.126, 0.7484, 0.2874), (-1.126, 0.7484, -0.09581), (-1.126, 0.5861, -0.09581), (-3.381, 0.5456, 0.2874), (-3.381, 0.5456, -0.09581), (-6.386, 0.5456, -0.09581), (-1.878, 0.7484, -0.3833), (-4.883, 0.7484, -0.3833), (-4.883, 0.5861, -0.3833), (-6.386, 0.7484, 0.3833), (-3.381, 0.7484, 0.3833), (-3.381, 0.5861, 0.3833), (1.545, 0.6672, 0.2874), (1.545, 0.6672, -0.09581), (1.545, 0.8295, -0.09581), (3.799, 0.87, 0.2874), (3.799, 0.87, -0.09581), (6.805, 0.87, -0.09581), (7.556, 0.7484, 0.2874), (7.556, 0.7484, -0.09581), (7.556, 0.5861, -0.09581), (5.302, 0.5456, 0.2874), (5.302, 0.5456, -0.09581), (2.296, 0.5456, -0.09581), (6.805, 0.7484, -0.3833), (3.799, 0.7484, -0.3833), (3.799, 0.5861, -0.3833), (2.296, 0.7484, 0.3833), (5.302, 0.7484, 0.3833), (5.302, 0.5861, 0.3833), (2.296, 0.5861, 0.3833), (6.805, 0.5861, -0.3833), (2.296, 0.5456, 0.2874), (7.556, 0.5861, 0.2874), (6.805, 0.87, 0.2874), (1.545, 0.8295, 0.2874), (-6.386, 0.5861, 0.3833), (-1.878, 0.5861, -0.3833), (-6.386, 0.5456, 0.2874), (-1.126, 0.5861, 0.2874), (-1.878, 0.8701, 0.2874), (-7.138, 0.8295, 0.2874), (-0.75, -0.75, 1.0), (0.75, -0.75, -1.0), (-0.75, -1.0, 0.75), (1.0, -0.75, 0.75), (0.75, 1.0, 0.75), (-1.0, 0.75, 0.75)], [], [(1157, 296, 3, 477), (1156, 299, 7, 480), (1155, 302, 5, 483), (1154, 305, 1, 295), (1153, 481, 4, 304), (1152, 476, 1, 305), (1151, 308, 11, 489), (1150, 311, 15, 492), (1149, 314, 13, 495), (1148, 317, 9, 307), (1147, 493, 12, 316), (1146, 488, 9, 317), (1145, 320, 19, 501), (1144, 323, 23, 504), (1143, 326, 21, 507), (1142, 329, 17, 319), (1141, 505, 20, 328), (1140, 500, 17, 329), (1139, 366, 59, 365), (1138, 367, 60, 512), (1137, 464, 50, 513), (1136, 370, 58, 364), (1135, 371, 61, 516), (1134, 469, 55, 517), (1133, 374, 49, 355), (1132, 375, 62, 520), (1131, 365, 59, 521), (1130, 378, 57, 471), (1129, 379, 63, 524), (1128, 362, 56, 525), (1127, 382, 54, 468), (1126, 383, 64, 528), (1125, 359, 53, 529), (1124, 386, 51, 465), (1123, 387, 65, 532), (1122, 356, 50, 533), (1121, 390, 47, 353), (1120, 391, 66, 536), (1119, 452, 38, 537), (1118, 394, 46, 352), (1117, 395, 67, 540), (1116, 457, 43, 541), (1115, 398, 37, 343), (1114, 399, 68, 544), (1113, 353, 47, 545), (1112, 402, 45, 459), (1111, 403, 69, 548), (1110, 350, 44, 549), (1109, 406, 42, 456), (1108, 407, 70, 552), (1107, 347, 41, 553), (1106, 410, 39, 453), (1105, 411, 71, 556), (1104, 344, 38, 557), (1103, 414, 35, 341), (1102, 415, 72, 560), (1101, 440, 26, 561), (1100, 418, 34, 340), (1099, 419, 73, 564), (1098, 445, 31, 565), (1097, 422, 25, 331), (1096, 423, 74, 568), (1095, 341, 35, 569), (1094, 426, 33, 447), (1093, 427, 75, 572), (1092, 338, 32, 573), (1091, 430, 30, 444), (1090, 431, 76, 576), (1089, 335, 29, 577), (1088, 434, 27, 441), (1087, 435, 77, 580), (1086, 332, 26, 581), (1085, 582, 221, 437), (1084, 583, 222, 584), (1083, 476, 116, 585), (1082, 586, 220, 436), (1081, 587, 223, 588), (1080, 579, 219, 589), (1079, 590, 81, 297), (1078, 591, 224, 592), (1077, 578, 218, 593), (1076, 594, 217, 433), (1075, 595, 225, 596), (1074, 479, 119, 597), (1073, 598, 216, 432), (1072, 599, 226, 600), (1071, 575, 215, 601), (1070, 602, 84, 300), (1069, 603, 227, 604), (1068, 574, 214, 605), (1067, 606, 213, 429), (1066, 607, 228, 608), (1065, 482, 122, 609), (1064, 610, 212, 428), (1063, 611, 229, 612), (1062, 571, 211, 613), (1061, 614, 87, 303), (1060, 615, 230, 616), (1059, 570, 210, 617), (1058, 618, 209, 425), (1057, 619, 231, 620), (1056, 485, 125, 621), (1055, 622, 208, 424), (1054, 623, 232, 624), (1053, 567, 207, 625), (1052, 626, 115, 475), (1051, 627, 233, 628), (1050, 566, 206, 629), (1049, 630, 205, 421), (1048, 631, 234, 632), (1047, 301, 85, 633), (1046, 634, 204, 420), (1045, 635, 235, 636), (1044, 563, 203, 637), (1043, 638, 124, 484), (1042, 639, 236, 640), (1041, 562, 202, 641), (1040, 642, 201, 417), (1039, 643, 237, 644), (1038, 296, 80, 645), (1037, 646, 200, 416), (1036, 647, 238, 648), (1035, 559, 199, 649), (1034, 650, 125, 485), (1033, 651, 239, 652), (1032, 558, 198, 653), (1031, 654, 197, 413), (1030, 655, 240, 656), (1029, 488, 128, 657), (1028, 658, 196, 412), (1027, 659, 241, 660), (1026, 555, 195, 661), (1025, 662, 93, 309), (1024, 663, 242, 664), (1023, 554, 194, 665), (1022, 666, 193, 409), (1021, 667, 243, 668), (1020, 491, 131, 669), (1019, 670, 192, 408), (1018, 671, 244, 672), (1017, 551, 191, 673), (1016, 674, 96, 312), (1015, 675, 245, 676), (1014, 550, 190, 677), (1013, 678, 189, 405), (1012, 679, 246, 680), (1011, 494, 134, 681), (1010, 682, 188, 404), (1009, 683, 247, 684), (1008, 547, 187, 685), (1007, 686, 99, 315), (1006, 687, 248, 688), (1005, 546, 186, 689), (1004, 690, 185, 401), (1003, 691, 249, 692), (1002, 497, 137, 693), (1001, 694, 184, 400), (1000, 695, 250, 696), (999, 543, 183, 697), (998, 698, 127, 487), (997, 699, 251, 700), (996, 542, 182, 701), (995, 702, 181, 397), (994, 703, 252, 704), (993, 313, 97, 705), (992, 706, 180, 396), (991, 707, 253, 708), (990, 539, 179, 709), (989, 710, 136, 496), (988, 711, 254, 712), (987, 538, 178, 713), (986, 714, 177, 393), (985, 715, 255, 716), (984, 308, 92, 717), (983, 718, 176, 392), (982, 719, 256, 720), (981, 535, 175, 721), (980, 722, 137, 497), (979, 723, 257, 724), (978, 534, 174, 725), (977, 726, 173, 389), (976, 727, 258, 728), (975, 500, 140, 729), (974, 730, 172, 388), (973, 731, 259, 732), (972, 531, 171, 733), (971, 734, 105, 321), (970, 735, 260, 736), (969, 530, 170, 737), (968, 738, 169, 385), (967, 739, 261, 740), (966, 503, 143, 741), (965, 742, 168, 384), (964, 743, 262, 744), (963, 527, 167, 745), (962, 746, 108, 324), (961, 747, 263, 748), (960, 526, 166, 749), (959, 750, 165, 381), (958, 751, 264, 752), (957, 506, 146, 753), (956, 754, 164, 380), (955, 755, 265, 756), (954, 523, 163, 757), (953, 758, 111, 327), (952, 759, 266, 760), (951, 522, 162, 761), (950, 762, 161, 377), (949, 763, 267, 764), (948, 509, 149, 765), (947, 766, 160, 376), (946, 767, 268, 768), (945, 519, 159, 769), (944, 770, 139, 499), (943, 771, 269, 772), (942, 518, 158, 773), (941, 774, 157, 373), (940, 775, 270, 776), (939, 325, 109, 777), (938, 778, 156, 372), (937, 779, 271, 780), (936, 515, 155, 781), (935, 782, 148, 508), (934, 783, 272, 784), (933, 514, 154, 785), (932, 786, 153, 369), (931, 787, 273, 788), (930, 320, 104, 789), (929, 790, 152, 368), (928, 791, 274, 792), (927, 511, 151, 793), (926, 794, 149, 509), (925, 795, 275, 796), (924, 510, 150, 797), (923, 798, 113, 473), (922, 799, 276, 800), (921, 356, 140, 801), (920, 802, 112, 472), (919, 803, 277, 804), (918, 361, 145, 805), (917, 806, 103, 463), (916, 807, 278, 808), (915, 473, 113, 809), (914, 810, 147, 363), (913, 811, 279, 812), (912, 470, 110, 813), (911, 814, 144, 360), (910, 815, 280, 816), (909, 467, 107, 817), (908, 818, 141, 357), (907, 819, 281, 820), (906, 464, 104, 821), (905, 822, 101, 461), (904, 823, 282, 824), (903, 344, 128, 825), (902, 826, 100, 460), (901, 827, 283, 828), (900, 349, 133, 829), (899, 830, 91, 451), (898, 831, 284, 832), (897, 461, 101, 833), (896, 834, 135, 351), (895, 835, 285, 836), (894, 458, 98, 837), (893, 838, 132, 348), (892, 839, 286, 840), (891, 455, 95, 841), (890, 842, 129, 345), (889, 843, 287, 844), (888, 452, 92, 845), (887, 846, 89, 449), (886, 847, 288, 848), (885, 332, 116, 849), (884, 850, 88, 448), (883, 851, 289, 852), (882, 337, 121, 853), (881, 854, 79, 439), (880, 855, 290, 856), (879, 449, 89, 857), (878, 858, 123, 339), (877, 859, 291, 860), (876, 446, 86, 861), (875, 862, 120, 336), (874, 863, 292, 864), (873, 443, 83, 865), (872, 866, 117, 333), (871, 867, 293, 868), (870, 440, 80, 869), (867, 870, 869, 293), (221, 581, 870, 867), (581, 26, 440, 870), (578, 871, 868, 218), (77, 437, 871, 578), (437, 221, 867, 871), (434, 872, 333, 27), (218, 868, 872, 434), (868, 293, 866, 872), (863, 873, 865, 292), (217, 577, 873, 863), (577, 29, 443, 873), (574, 874, 864, 214), (76, 433, 874, 574), (433, 217, 863, 874), (430, 875, 336, 30), (214, 864, 875, 430), (864, 292, 862, 875), (859, 876, 861, 291), (213, 573, 876, 859), (573, 32, 446, 876), (570, 877, 860, 210), (75, 429, 877, 570), (429, 213, 859, 877), (426, 878, 339, 33), (210, 860, 878, 426), (860, 291, 858, 878), (855, 879, 857, 290), (209, 569, 879, 855), (569, 35, 449, 879), (566, 880, 856, 206), (74, 425, 880, 566), (425, 209, 855, 880), (422, 881, 439, 25), (206, 856, 881, 422), (856, 290, 854, 881), (851, 882, 853, 289), (205, 565, 882, 851), (565, 31, 337, 882), (562, 883, 852, 202), (73, 421, 883, 562), (421, 205, 851, 883), (418, 884, 448, 34), (202, 852, 884, 418), (852, 289, 850, 884), (847, 885, 849, 288), (201, 561, 885, 847), (561, 26, 332, 885), (558, 886, 848, 198), (72, 417, 886, 558), (417, 201, 847, 886), (414, 887, 449, 35), (198, 848, 887, 414), (848, 288, 846, 887), (843, 888, 845, 287), (197, 557, 888, 843), (557, 38, 452, 888), (554, 889, 844, 194), (71, 413, 889, 554), (413, 197, 843, 889), (410, 890, 345, 39), (194, 844, 890, 410), (844, 287, 842, 890), (839, 891, 841, 286), (193, 553, 891, 839), (553, 41, 455, 891), (550, 892, 840, 190), (70, 409, 892, 550), (409, 193, 839, 892), (406, 893, 348, 42), (190, 840, 893, 406), (840, 286, 838, 893), (835, 894, 837, 285), (189, 549, 894, 835), (549, 44, 458, 894), (546, 895, 836, 186), (69, 405, 895, 546), (405, 189, 835, 895), (402, 896, 351, 45), (186, 836, 896, 402), (836, 285, 834, 896), (831, 897, 833, 284), (185, 545, 897, 831), (545, 47, 461, 897), (542, 898, 832, 182), (68, 401, 898, 542), (401, 185, 831, 898), (398, 899, 451, 37), (182, 832, 899, 398), (832, 284, 830, 899), (827, 900, 829, 283), (181, 541, 900, 827), (541, 43, 349, 900), (538, 901, 828, 178), (67, 397, 901, 538), (397, 181, 827, 901), (394, 902, 460, 46), (178, 828, 902, 394), (828, 283, 826, 902), (823, 903, 825, 282), (177, 537, 903, 823), (537, 38, 344, 903), (534, 904, 824, 174), (66, 393, 904, 534), (393, 177, 823, 904), (390, 905, 461, 47), (174, 824, 905, 390), (824, 282, 822, 905), (819, 906, 821, 281), (173, 533, 906, 819), (533, 50, 464, 906), (530, 907, 820, 170), (65, 389, 907, 530), (389, 173, 819, 907), (386, 908, 357, 51), (170, 820, 908, 386), (820, 281, 818, 908), (815, 909, 817, 280), (169, 529, 909, 815), (529, 53, 467, 909), (526, 910, 816, 166), (64, 385, 910, 526), (385, 169, 815, 910), (382, 911, 360, 54), (166, 816, 911, 382), (816, 280, 814, 911), (811, 912, 813, 279), (165, 525, 912, 811), (525, 56, 470, 912), (522, 913, 812, 162), (63, 381, 913, 522), (381, 165, 811, 913), (378, 914, 363, 57), (162, 812, 914, 378), (812, 279, 810, 914), (807, 915, 809, 278), (161, 521, 915, 807), (521, 59, 473, 915), (518, 916, 808, 158), (62, 377, 916, 518), (377, 161, 807, 916), (374, 917, 463, 49), (158, 808, 917, 374), (808, 278, 806, 917), (803, 918, 805, 277), (157, 517, 918, 803), (517, 55, 361, 918), (514, 919, 804, 154), (61, 373, 919, 514), (373, 157, 803, 919), (370, 920, 472, 58), (154, 804, 920, 370), (804, 277, 802, 920), (799, 921, 801, 276), (153, 513, 921, 799), (513, 50, 356, 921), (510, 922, 800, 150), (60, 369, 922, 510), (369, 153, 799, 922), (366, 923, 473, 59), (150, 800, 923, 366), (800, 276, 798, 923), (795, 924, 797, 275), (152, 512, 924, 795), (512, 60, 510, 924), (470, 925, 796, 110), (56, 368, 925, 470), (368, 152, 795, 925), (326, 926, 509, 21), (110, 796, 926, 326), (796, 275, 794, 926), (791, 927, 793, 274), (107, 467, 927, 791), (467, 53, 511, 927), (506, 928, 792, 146), (23, 323, 928, 506), (323, 107, 791, 928), (362, 929, 368, 56), (146, 792, 929, 362), (792, 274, 790, 929), (787, 930, 789, 273), (143, 503, 930, 787), (503, 19, 320, 930), (511, 931, 788, 151), (53, 359, 931, 511), (359, 143, 787, 931), (367, 932, 369, 60), (151, 788, 932, 367), (788, 273, 786, 932), (783, 933, 785, 272), (156, 516, 933, 783), (516, 61, 514, 933), (462, 934, 784, 102), (48, 372, 934, 462), (372, 156, 783, 934), (318, 935, 508, 16), (102, 784, 935, 318), (784, 272, 782, 935), (779, 936, 781, 271), (106, 466, 936, 779), (466, 52, 515, 936), (498, 937, 780, 138), (18, 322, 937, 498), (322, 106, 779, 937), (354, 938, 372, 48), (138, 780, 938, 354), (780, 271, 778, 938), (775, 939, 777, 270), (142, 502, 939, 775), (502, 22, 325, 939), (515, 940, 776, 155), (52, 358, 940, 515), (358, 142, 775, 940), (371, 941, 373, 61), (155, 776, 941, 371), (776, 270, 774, 941), (771, 942, 773, 269), (160, 520, 942, 771), (520, 62, 518, 942), (364, 943, 772, 148), (58, 376, 943, 364), (376, 160, 771, 943), (508, 944, 499, 16), (148, 772, 944, 508), (772, 269, 770, 944), (767, 945, 769, 268), (111, 471, 945, 767), (471, 57, 519, 945), (328, 946, 768, 112), (20, 327, 946, 328), (327, 111, 767, 946), (472, 947, 376, 58), (112, 768, 947, 472), (768, 268, 766, 947), (763, 948, 765, 267), (147, 507, 948, 763), (507, 21, 509, 948), (519, 949, 764, 159), (57, 363, 949, 519), (363, 147, 763, 949), (375, 950, 377, 62), (159, 764, 950, 375), (764, 267, 762, 950), (759, 951, 761, 266), (164, 524, 951, 759), (524, 63, 522, 951), (361, 952, 760, 145), (55, 380, 952, 361), (380, 164, 759, 952), (505, 953, 327, 20), (145, 760, 953, 505), (760, 266, 758, 953), (755, 954, 757, 265), (108, 468, 954, 755), (468, 54, 523, 954), (325, 955, 756, 109), (22, 324, 955, 325), (324, 108, 755, 955), (469, 956, 380, 55), (109, 756, 956, 469), (756, 265, 754, 956), (751, 957, 753, 264), (144, 504, 957, 751), (504, 23, 506, 957), (523, 958, 752, 163), (54, 360, 958, 523), (360, 144, 751, 958), (379, 959, 381, 63), (163, 752, 959, 379), (752, 264, 750, 959), (747, 960, 749, 263), (168, 528, 960, 747), (528, 64, 526, 960), (358, 961, 748, 142), (52, 384, 961, 358), (384, 168, 747, 961), (502, 962, 324, 22), (142, 748, 962, 502), (748, 263, 746, 962), (743, 963, 745, 262), (105, 465, 963, 743), (465, 51, 527, 963), (322, 964, 744, 106), (18, 321, 964, 322), (321, 105, 743, 964), (466, 965, 384, 52), (106, 744, 965, 466), (744, 262, 742, 965), (739, 966, 741, 261), (141, 501, 966, 739), (501, 19, 503, 966), (527, 967, 740, 167), (51, 357, 967, 527), (357, 141, 739, 967), (383, 968, 385, 64), (167, 740, 968, 383), (740, 261, 738, 968), (735, 969, 737, 260), (172, 532, 969, 735), (532, 65, 530, 969), (354, 970, 736, 138), (48, 388, 970, 354), (388, 172, 735, 970), (498, 971, 321, 18), (138, 736, 971, 498), (736, 260, 734, 971), (731, 972, 733, 259), (139, 355, 972, 731), (355, 49, 531, 972), (318, 973, 732, 102), (16, 499, 973, 318), (499, 139, 731, 973), (462, 974, 388, 48), (102, 732, 974, 462), (732, 259, 730, 974), (727, 975, 729, 258), (103, 319, 975, 727), (319, 17, 500, 975), (531, 976, 728, 171), (49, 463, 976, 531), (463, 103, 727, 976), (387, 977, 389, 65), (171, 728, 977, 387), (728, 258, 726, 977), (723, 978, 725, 257), (176, 536, 978, 723), (536, 66, 534, 978), (458, 979, 724, 98), (44, 392, 979, 458), (392, 176, 723, 979), (314, 980, 497, 13), (98, 724, 980, 314), (724, 257, 722, 980), (719, 981, 721, 256), (95, 455, 981, 719), (455, 41, 535, 981), (494, 982, 720, 134), (15, 311, 982, 494), (311, 95, 719, 982), (350, 983, 392, 44), (134, 720, 983, 350), (720, 256, 718, 983), (715, 984, 717, 255), (131, 491, 984, 715), (491, 11, 308, 984), (535, 985, 716, 175), (41, 347, 985, 535), (347, 131, 715, 985), (391, 986, 393, 66), (175, 716, 986, 391), (716, 255, 714, 986), (711, 987, 713, 254), (180, 540, 987, 711), (540, 67, 538, 987), (450, 988, 712, 90), (36, 396, 988, 450), (396, 180, 711, 988), (306, 989, 496, 8), (90, 712, 989, 306), (712, 254, 710, 989), (707, 990, 709, 253), (94, 454, 990, 707), (454, 40, 539, 990), (486, 991, 708, 126), (10, 310, 991, 486), (310, 94, 707, 991), (342, 992, 396, 36), (126, 708, 992, 342), (708, 253, 706, 992), (703, 993, 705, 252), (130, 490, 993, 703), (490, 14, 313, 993), (539, 994, 704, 179), (40, 346, 994, 539), (346, 130, 703, 994), (395, 995, 397, 67), (179, 704, 995, 395), (704, 252, 702, 995), (699, 996, 701, 251), (184, 544, 996, 699), (544, 68, 542, 996), (352, 997, 700, 136), (46, 400, 997, 352), (400, 184, 699, 997), (496, 998, 487, 8), (136, 700, 998, 496), (700, 251, 698, 998), (695, 999, 697, 250), (99, 459, 999, 695), (459, 45, 543, 999), (316, 1000, 696, 100), (12, 315, 1000, 316), (315, 99, 695, 1000), (460, 1001, 400, 46), (100, 696, 1001, 460), (696, 250, 694, 1001), (691, 1002, 693, 249), (135, 495, 1002, 691), (495, 13, 497, 1002), (543, 1003, 692, 183), (45, 351, 1003, 543), (351, 135, 691, 1003), (399, 1004, 401, 68), (183, 692, 1004, 399), (692, 249, 690, 1004), (687, 1005, 689, 248), (188, 548, 1005, 687), (548, 69, 546, 1005), (349, 1006, 688, 133), (43, 404, 1006, 349), (404, 188, 687, 1006), (493, 1007, 315, 12), (133, 688, 1007, 493), (688, 248, 686, 1007), (683, 1008, 685, 247), (96, 456, 1008, 683), (456, 42, 547, 1008), (313, 1009, 684, 97), (14, 312, 1009, 313), (312, 96, 683, 1009), (457, 1010, 404, 43), (97, 684, 1010, 457), (684, 247, 682, 1010), (679, 1011, 681, 246), (132, 492, 1011, 679), (492, 15, 494, 1011), (547, 1012, 680, 187), (42, 348, 1012, 547), (348, 132, 679, 1012), (403, 1013, 405, 69), (187, 680, 1013, 403), (680, 246, 678, 1013), (675, 1014, 677, 245), (192, 552, 1014, 675), (552, 70, 550, 1014), (346, 1015, 676, 130), (40, 408, 1015, 346), (408, 192, 675, 1015), (490, 1016, 312, 14), (130, 676, 1016, 490), (676, 245, 674, 1016), (671, 1017, 673, 244), (93, 453, 1017, 671), (453, 39, 551, 1017), (310, 1018, 672, 94), (10, 309, 1018, 310), (309, 93, 671, 1018), (454, 1019, 408, 40), (94, 672, 1019, 454), (672, 244, 670, 1019), (667, 1020, 669, 243), (129, 489, 1020, 667), (489, 11, 491, 1020), (551, 1021, 668, 191), (39, 345, 1021, 551), (345, 129, 667, 1021), (407, 1022, 409, 70), (191, 668, 1022, 407), (668, 243, 666, 1022), (663, 1023, 665, 242), (196, 556, 1023, 663), (556, 71, 554, 1023), (342, 1024, 664, 126), (36, 412, 1024, 342), (412, 196, 663, 1024), (486, 1025, 309, 10), (126, 664, 1025, 486), (664, 242, 662, 1025), (659, 1026, 661, 241), (127, 343, 1026, 659), (343, 37, 555, 1026), (306, 1027, 660, 90), (8, 487, 1027, 306), (487, 127, 659, 1027), (450, 1028, 412, 36), (90, 660, 1028, 450), (660, 241, 658, 1028), (655, 1029, 657, 240), (91, 307, 1029, 655), (307, 9, 488, 1029), (555, 1030, 656, 195), (37, 451, 1030, 555), (451, 91, 655, 1030), (411, 1031, 413, 71), (195, 656, 1031, 411), (656, 240, 654, 1031), (651, 1032, 653, 239), (200, 560, 1032, 651), (560, 72, 558, 1032), (446, 1033, 652, 86), (32, 416, 1033, 446), (416, 200, 651, 1033), (302, 1034, 485, 5), (86, 652, 1034, 302), (652, 239, 650, 1034), (647, 1035, 649, 238), (83, 443, 1035, 647), (443, 29, 559, 1035), (482, 1036, 648, 122), (7, 299, 1036, 482), (299, 83, 647, 1036), (338, 1037, 416, 32), (122, 648, 1037, 338), (648, 238, 646, 1037), (643, 1038, 645, 237), (119, 479, 1038, 643), (479, 3, 296, 1038), (559, 1039, 644, 199), (29, 335, 1039, 559), (335, 119, 643, 1039), (415, 1040, 417, 72), (199, 644, 1040, 415), (644, 237, 642, 1040), (639, 1041, 641, 236), (204, 564, 1041, 639), (564, 73, 562, 1041), (438, 1042, 640, 78), (24, 420, 1042, 438), (420, 204, 639, 1042), (294, 1043, 484, 0), (78, 640, 1043, 294), (640, 236, 638, 1043), (635, 1044, 637, 235), (82, 442, 1044, 635), (442, 28, 563, 1044), (474, 1045, 636, 114), (2, 298, 1045, 474), (298, 82, 635, 1045), (330, 1046, 420, 24), (114, 636, 1046, 330), (636, 235, 634, 1046), (631, 1047, 633, 234), (118, 478, 1047, 631), (478, 6, 301, 1047), (563, 1048, 632, 203), (28, 334, 1048, 563), (334, 118, 631, 1048), (419, 1049, 421, 73), (203, 632, 1049, 419), (632, 234, 630, 1049), (627, 1050, 629, 233), (208, 568, 1050, 627), (568, 74, 566, 1050), (340, 1051, 628, 124), (34, 424, 1051, 340), (424, 208, 627, 1051), (484, 1052, 475, 0), (124, 628, 1052, 484), (628, 233, 626, 1052), (623, 1053, 625, 232), (87, 447, 1053, 623), (447, 33, 567, 1053), (304, 1054, 624, 88), (4, 303, 1054, 304), (303, 87, 623, 1054), (448, 1055, 424, 34), (88, 624, 1055, 448), (624, 232, 622, 1055), (619, 1056, 621, 231), (123, 483, 1056, 619), (483, 5, 485, 1056), (567, 1057, 620, 207), (33, 339, 1057, 567), (339, 123, 619, 1057), (423, 1058, 425, 74), (207, 620, 1058, 423), (620, 231, 618, 1058), (615, 1059, 617, 230), (212, 572, 1059, 615), (572, 75, 570, 1059), (337, 1060, 616, 121), (31, 428, 1060, 337), (428, 212, 615, 1060), (481, 1061, 303, 4), (121, 616, 1061, 481), (616, 230, 614, 1061), (611, 1062, 613, 229), (84, 444, 1062, 611), (444, 30, 571, 1062), (301, 1063, 612, 85), (6, 300, 1063, 301), (300, 84, 611, 1063), (445, 1064, 428, 31), (85, 612, 1064, 445), (612, 229, 610, 1064), (607, 1065, 609, 228), (120, 480, 1065, 607), (480, 7, 482, 1065), (571, 1066, 608, 211), (30, 336, 1066, 571), (336, 120, 607, 1066), (427, 1067, 429, 75), (211, 608, 1067, 427), (608, 228, 606, 1067), (603, 1068, 605, 227), (216, 576, 1068, 603), (576, 76, 574, 1068), (334, 1069, 604, 118), (28, 432, 1069, 334), (432, 216, 603, 1069), (478, 1070, 300, 6), (118, 604, 1070, 478), (604, 227, 602, 1070), (599, 1071, 601, 226), (81, 441, 1071, 599), (441, 27, 575, 1071), (298, 1072, 600, 82), (2, 297, 1072, 298), (297, 81, 599, 1072), (442, 1073, 432, 28), (82, 600, 1073, 442), (600, 226, 598, 1073), (595, 1074, 597, 225), (117, 477, 1074, 595), (477, 3, 479, 1074), (575, 1075, 596, 215), (27, 333, 1075, 575), (333, 117, 595, 1075), (431, 1076, 433, 76), (215, 596, 1076, 431), (596, 225, 594, 1076), (591, 1077, 593, 224), (220, 580, 1077, 591), (580, 77, 578, 1077), (330, 1078, 592, 114), (24, 436, 1078, 330), (436, 220, 591, 1078), (474, 1079, 297, 2), (114, 592, 1079, 474), (592, 224, 590, 1079), (587, 1080, 589, 223), (115, 331, 1080, 587), (331, 25, 579, 1080), (294, 1081, 588, 78), (0, 475, 1081, 294), (475, 115, 587, 1081), (438, 1082, 436, 24), (78, 588, 1082, 438), (588, 223, 586, 1082), (583, 1083, 585, 222), (79, 295, 1083, 583), (295, 1, 476, 1083), (579, 1084, 584, 219), (25, 439, 1084, 579), (439, 79, 583, 1084), (435, 1085, 437, 77), (219, 584, 1085, 435), (584, 222, 582, 1085), (582, 1086, 581, 221), (222, 585, 1086, 582), (585, 116, 332, 1086), (586, 1087, 580, 220), (223, 589, 1087, 586), (589, 219, 435, 1087), (590, 1088, 441, 81), (224, 593, 1088, 590), (593, 218, 434, 1088), (594, 1089, 577, 217), (225, 597, 1089, 594), (597, 119, 335, 1089), (598, 1090, 576, 216), (226, 601, 1090, 598), (601, 215, 431, 1090), (602, 1091, 444, 84), (227, 605, 1091, 602), (605, 214, 430, 1091), (606, 1092, 573, 213), (228, 609, 1092, 606), (609, 122, 338, 1092), (610, 1093, 572, 212), (229, 613, 1093, 610), (613, 211, 427, 1093), (614, 1094, 447, 87), (230, 617, 1094, 614), (617, 210, 426, 1094), (618, 1095, 569, 209), (231, 621, 1095, 618), (621, 125, 341, 1095), (622, 1096, 568, 208), (232, 625, 1096, 622), (625, 207, 423, 1096), (626, 1097, 331, 115), (233, 629, 1097, 626), (629, 206, 422, 1097), (630, 1098, 565, 205), (234, 633, 1098, 630), (633, 85, 445, 1098), (634, 1099, 564, 204), (235, 637, 1099, 634), (637, 203, 419, 1099), (638, 1100, 340, 124), (236, 641, 1100, 638), (641, 202, 418, 1100), (642, 1101, 561, 201), (237, 645, 1101, 642), (645, 80, 440, 1101), (646, 1102, 560, 200), (238, 649, 1102, 646), (649, 199, 415, 1102), (650, 1103, 341, 125), (239, 653, 1103, 650), (653, 198, 414, 1103), (654, 1104, 557, 197), (240, 657, 1104, 654), (657, 128, 344, 1104), (658, 1105, 556, 196), (241, 661, 1105, 658), (661, 195, 411, 1105), (662, 1106, 453, 93), (242, 665, 1106, 662), (665, 194, 410, 1106), (666, 1107, 553, 193), (243, 669, 1107, 666), (669, 131, 347, 1107), (670, 1108, 552, 192), (244, 673, 1108, 670), (673, 191, 407, 1108), (674, 1109, 456, 96), (245, 677, 1109, 674), (677, 190, 406, 1109), (678, 1110, 549, 189), (246, 681, 1110, 678), (681, 134, 350, 1110), (682, 1111, 548, 188), (247, 685, 1111, 682), (685, 187, 403, 1111), (686, 1112, 459, 99), (248, 689, 1112, 686), (689, 186, 402, 1112), (690, 1113, 545, 185), (249, 693, 1113, 690), (693, 137, 353, 1113), (694, 1114, 544, 184), (250, 697, 1114, 694), (697, 183, 399, 1114), (698, 1115, 343, 127), (251, 701, 1115, 698), (701, 182, 398, 1115), (702, 1116, 541, 181), (252, 705, 1116, 702), (705, 97, 457, 1116), (706, 1117, 540, 180), (253, 709, 1117, 706), (709, 179, 395, 1117), (710, 1118, 352, 136), (254, 713, 1118, 710), (713, 178, 394, 1118), (714, 1119, 537, 177), (255, 717, 1119, 714), (717, 92, 452, 1119), (718, 1120, 536, 176), (256, 721, 1120, 718), (721, 175, 391, 1120), (722, 1121, 353, 137), (257, 725, 1121, 722), (725, 174, 390, 1121), (726, 1122, 533, 173), (258, 729, 1122, 726), (729, 140, 356, 1122), (730, 1123, 532, 172), (259, 733, 1123, 730), (733, 171, 387, 1123), (734, 1124, 465, 105), (260, 737, 1124, 734), (737, 170, 386, 1124), (738, 1125, 529, 169), (261, 741, 1125, 738), (741, 143, 359, 1125), (742, 1126, 528, 168), (262, 745, 1126, 742), (745, 167, 383, 1126), (746, 1127, 468, 108), (263, 749, 1127, 746), (749, 166, 382, 1127), (750, 1128, 525, 165), (264, 753, 1128, 750), (753, 146, 362, 1128), (754, 1129, 524, 164), (265, 757, 1129, 754), (757, 163, 379, 1129), (758, 1130, 471, 111), (266, 761, 1130, 758), (761, 162, 378, 1130), (762, 1131, 521, 161), (267, 765, 1131, 762), (765, 149, 365, 1131), (766, 1132, 520, 160), (268, 769, 1132, 766), (769, 159, 375, 1132), (770, 1133, 355, 139), (269, 773, 1133, 770), (773, 158, 374, 1133), (774, 1134, 517, 157), (270, 777, 1134, 774), (777, 109, 469, 1134), (778, 1135, 516, 156), (271, 781, 1135, 778), (781, 155, 371, 1135), (782, 1136, 364, 148), (272, 785, 1136, 782), (785, 154, 370, 1136), (786, 1137, 513, 153), (273, 789, 1137, 786), (789, 104, 464, 1137), (790, 1138, 512, 152), (274, 793, 1138, 790), (793, 151, 367, 1138), (794, 1139, 365, 149), (275, 797, 1139, 794), (797, 150, 366, 1139), (798, 1140, 329, 113), (276, 801, 1140, 798), (801, 140, 500, 1140), (802, 1141, 328, 112), (277, 805, 1141, 802), (805, 145, 505, 1141), (806, 1142, 319, 103), (278, 809, 1142, 806), (809, 113, 329, 1142), (810, 1143, 507, 147), (279, 813, 1143, 810), (813, 110, 326, 1143), (814, 1144, 504, 144), (280, 817, 1144, 814), (817, 107, 323, 1144), (818, 1145, 501, 141), (281, 821, 1145, 818), (821, 104, 320, 1145), (822, 1146, 317, 101), (282, 825, 1146, 822), (825, 128, 488, 1146), (826, 1147, 316, 100), (283, 829, 1147, 826), (829, 133, 493, 1147), (830, 1148, 307, 91), (284, 833, 1148, 830), (833, 101, 317, 1148), (834, 1149, 495, 135), (285, 837, 1149, 834), (837, 98, 314, 1149), (838, 1150, 492, 132), (286, 841, 1150, 838), (841, 95, 311, 1150), (842, 1151, 489, 129), (287, 845, 1151, 842), (845, 92, 308, 1151), (846, 1152, 305, 89), (288, 849, 1152, 846), (849, 116, 476, 1152), (850, 1153, 304, 88), (289, 853, 1153, 850), (853, 121, 481, 1153), (854, 1154, 295, 79), (290, 857, 1154, 854), (857, 89, 305, 1154), (858, 1155, 483, 123), (291, 861, 1155, 858), (861, 86, 302, 1155), (862, 1156, 480, 120), (292, 865, 1156, 862), (865, 83, 299, 1156), (866, 1157, 477, 117), (293, 869, 1157, 866), (869, 80, 296, 1157)])
me_cube_009.materials.append(mat_material_005)
me_cube_009.use_remesh_preserve_volume = False
me_cube_009.use_remesh_preserve_attributes = False
me_cube_009.use_mirror_vertex_groups = False
me_cube_009.update()
me_cube_008 = bpy.data.meshes.new('Cube.008')
me_cube_008.from_pydata([(-1.0, 1.49, 0.05084), (-1.0, -8.119, 2.288), (-1.0, 2.45, 0.7979), (-1.0, -7.159, 3.036), (1.0, 1.49, 0.05084), (1.0, -8.119, 2.288), (1.0, 2.45, 0.7979), (1.0, -7.159, 3.036), (-1.0, -1.0, -1.0), (-1.0, -1.0, 1.0), (-1.0, 1.0, -1.0), (-1.0, 1.0, 1.0), (1.0, -1.0, -1.0), (1.0, -1.0, 1.0), (1.0, 1.0, -1.0), (1.0, 1.0, 1.0)], [], [(0, 1, 3, 2), (2, 3, 7, 6), (6, 7, 5, 4), (4, 5, 1, 0), (2, 6, 4, 0), (7, 3, 1, 5), (8, 9, 11, 10), (10, 11, 15, 14), (14, 15, 13, 12), (12, 13, 9, 8), (10, 14, 12, 8), (15, 11, 9, 13)])
me_cube_008.materials.append(mat_material_003)
me_cube_008.use_remesh_preserve_volume = False
me_cube_008.use_remesh_preserve_attributes = False
me_cube_008.use_mirror_vertex_groups = False
me_cube_008.update()
arm_armature_002 = bpy.data.armatures.new('Armature.002')  # bones are not reproduced

# ---- objects
ob_armature_001 = bpy.data.objects.new('Armature.001', arm_armature_002)
ob_cube_000 = bpy.data.objects.new('Cube.000', me_cube_009)
ob_cube_001 = bpy.data.objects.new('Cube.001', me_cube_008)

# ---- transforms, parenting, visibility, modifiers, constraints
ob_armature_001.location = (1.72, 3.935, 3.163)
ob_armature_001.rotation_euler = (-1.571, 0.0, 0.0)
ob_armature_001.scale = (2.373, 2.373, 2.373)
ob_armature_001.show_in_front = True
ob_armature_001.lineart.crease_threshold = 0.0
ob_cube_000.parent = ob_armature_001
ob_cube_000.matrix_parent_inverse = Matrix(((0.4214, 0.0, -8.882e-16, -0.7248), (0.0, -2.98e-08, -0.4214, 1.333), (0.0, 0.4214, -1.842e-08, -1.658), (0.0, 0.0, 0.0, 1.0)))
ob_cube_000.location = (1.679, 6.229, 3.211)
ob_cube_000.scale = (1.056, 2.554, 1.056)
ob_cube_000.lineart.crease_threshold = 0.0
_vg = ob_cube_000.vertex_groups.new(name='Bone')
for _i, _w in zip([0, 1, 4, 5, 24, 25, 26, 31, 32, 33, 34, 35, 72, 73, 74, 75, 77, 78, 79, 80, 85, 86, 87, 88, 89, 114, 115, 116, 121, 122, 123, 124, 125, 198, 199, 200, 201, 202, 203, 204, 205, 206, 207, 208, 209, 210, 211, 212, 213, 218, 219, 220, 221, 222, 223, 224, 228, 229, 230, 231, 232, 233, 234, 235, 236, 237, 238, 239, 288, 289, 290, 291, 293, 294, 295, 296, 301, 302, 303, 304, 305, 330, 331, 332, 337, 338, 339, 340, 341, 414, 415, 416, 417, 418, 419, 420, 421, 422, 423, 424, 425, 426, 427, 428, 429, 434, 435, 436, 437, 438, 439, 440, 445, 446, 447, 448, 449, 474, 475, 476, 481, 482, 483, 484, 485, 558, 559, 560, 561, 562, 563, 564, 565, 566, 567, 568, 569, 570, 571, 572, 573, 578, 579, 580, 581, 582, 583, 584, 585, 586, 587, 588, 589, 590, 591, 592, 593, 606, 607, 608, 609, 610, 611, 612, 613, 614, 615, 616, 617, 618, 619, 620, 621, 622, 623, 624, 625, 626, 627, 628, 629, 630, 631, 632, 633, 634, 635, 636, 637, 638, 639, 640, 641, 642, 643, 644, 645, 646, 647, 648, 649, 650, 651, 652, 653, 846, 847, 848, 849, 850, 851, 852, 853, 854, 855, 856, 857, 858, 859, 860, 861, 866, 867, 868, 869, 870, 871, 872, 876, 877, 878, 879, 880, 881, 882, 883, 884, 885, 886, 887, 1032, 1033, 1034, 1035, 1036, 1037, 1038, 1039, 1040, 1041, 1042, 1043, 1044, 1045, 1046, 1047, 1048, 1049, 1050, 1051, 1052, 1053, 1054, 1055, 1056, 1057, 1058, 1059, 1060, 1061, 1062, 1063, 1064, 1065, 1066, 1067, 1077, 1078, 1079, 1080, 1081, 1082, 1083, 1084, 1085, 1086, 1087, 1088, 1092, 1093, 1094, 1095, 1096, 1097, 1098, 1099, 1100, 1101, 1102, 1103, 1152, 1153, 1154, 1155, 1157], [0.9915, 0.9899, 0.9927, 0.9912, 0.7141, 0.9931, 0.7048, 0.7219, 0.7117, 0.9945, 0.9946, 0.993, 0.7346, 0.7516, 0.9993, 0.7499, 0.7366, 0.9579, 0.9916, 0.1131, 0.1051, 0.9571, 0.9939, 0.994, 0.9916, 0.1105, 0.9926, 0.9532, 0.9619, 0.1093, 0.993, 0.9932, 0.9924, 0.962, 0.09465, 0.7236, 0.7181, 0.9686, 0.0889, 0.7312, 0.7376, 0.997, 0.9977, 0.9978, 0.9969, 0.968, 0.09123, 0.7369, 0.7288, 0.09825, 0.9626, 0.7262, 0.719, 0.9574, 0.9604, 0.1059, 0.101, 0.0982, 0.9654, 0.9959, 0.9967, 0.996, 0.09587, 0.09949, 0.963, 0.1039, 0.101, 0.9597, 0.9572, 0.9656, 0.9951, 0.9623, 0.1062, 0.9834, 0.9906, 0.03792, 0.02813, 0.983, 0.9932, 0.9932, 0.9906, 0.2876, 0.9931, 0.8817, 0.8966, 0.2854, 0.994, 0.9942, 0.9929, 0.9849, 0.2607, 0.7143, 0.7289, 0.9881, 0.2517, 0.7184, 0.7485, 0.9951, 0.9989, 0.9963, 0.9985, 0.9879, 0.2507, 0.7256, 0.7425, 0.03142, 0.9018, 0.7169, 0.7304, 0.8897, 0.9926, 0.2913, 0.2806, 0.8881, 0.9945, 0.9946, 0.9925, 0.03265, 0.9919, 0.9809, 0.9855, 0.03806, 0.992, 0.9922, 0.9917, 0.9007, 0.01816, 0.7322, 0.7078, 0.913, 0.01322, 0.7446, 0.7258, 0.9985, 0.9962, 0.999, 0.995, 0.9119, 0.04568, 0.7473, 0.716, 0.2631, 0.9852, 0.7346, 0.7082, 0.8908, 0.9828, 0.9607, 0.9543, 0.8962, 0.9844, 0.9583, 0.9623, 0.04575, 0.2753, 0.1104, 0.1007, 0.2697, 0.03459, 0.0945, 0.1074, 0.2653, 0.0326, 0.1039, 0.09289, 0.9869, 0.9051, 0.9628, 0.9677, 0.9967, 0.9946, 0.9971, 0.9943, 0.9976, 0.9955, 0.9955, 0.9975, 0.9944, 0.9972, 0.9948, 0.9968, 0.2654, 0.01703, 0.09039, 0.1017, 0.2712, 0.01884, 0.1057, 0.09256, 0.9857, 0.9007, 0.9595, 0.9666, 0.2772, 0.02339, 0.09786, 0.1091, 0.2723, 0.02272, 0.1061, 0.09605, 0.984, 0.8947, 0.9575, 0.9616, 0.9827, 0.8903, 0.9603, 0.9542, 0.987, 0.9055, 0.9681, 0.9629, 0.9935, 0.9963, 0.9964, 0.9935, 0.9854, 0.8992, 0.966, 0.9587, 0.02826, 0.2785, 0.1001, 0.1119, 0.2885, 0.2681, 0.01059, 0.8913, 0.9074, 0.987, 0.9945, 0.9978, 0.9946, 0.899, 0.9115, 0.988, 0.8838, 0.8971, 0.9841, 0.8995, 0.8895, 0.9832, 0.01919, 0.02866, 0.2821, 0.02914, 0.01966, 0.2663, 0.9087, 0.8928, 0.9841, 0.01494, 0.02451, 0.2835, 0.02175, 0.014, 0.2548, 0.9982, 0.9958, 0.9935, 0.9961, 0.9945, 0.9961, 0.9933, 0.9957, 0.9982, 0.9107, 0.8988, 0.9859, 0.04228, 0.03218, 0.2769, 0.03299, 0.04382, 0.257, 0.2662, 0.2849, 0.04011, 0.9851, 0.9835, 0.891, 0.9814, 0.9843, 0.8979, 0.884, 0.9009, 0.04236, 0.2817, 0.2543, 0.9878, 0.9949, 0.9987, 0.995, 0.2768, 0.2584, 0.9873, 0.2878, 0.2633, 0.9848, 0.9814, 0.9859, 0.9922, 0.9838, 0.03133]): _vg.add([_i], _w, 'REPLACE')
_vg = ob_cube_000.vertex_groups.new(name='Bone.001')
for _i, _w in zip([2, 3, 6, 7, 24, 26, 27, 28, 29, 30, 31, 32, 72, 73, 75, 77, 78, 80, 81, 82, 83, 84, 85, 86, 114, 116, 117, 118, 119, 120, 121, 122, 198, 199, 200, 201, 202, 203, 204, 205, 210, 211, 212, 213, 214, 215, 216, 217, 218, 219, 220, 221, 222, 223, 224, 225, 226, 227, 228, 229, 230, 234, 235, 236, 237, 238, 239, 288, 289, 291, 292, 293, 296, 297, 298, 299, 300, 301, 330, 332, 333, 334, 335, 336, 337, 338, 415, 416, 417, 419, 420, 421, 427, 428, 429, 430, 432, 433, 434, 435, 436, 437, 438, 440, 441, 442, 443, 444, 445, 446, 474, 477, 478, 479, 480, 482, 558, 559, 560, 561, 562, 563, 564, 565, 570, 571, 572, 573, 574, 575, 576, 577, 578, 580, 581, 582, 584, 585, 586, 588, 589, 590, 591, 592, 593, 594, 595, 596, 597, 598, 599, 600, 601, 602, 603, 604, 605, 606, 607, 608, 609, 610, 611, 612, 613, 615, 616, 617, 630, 631, 632, 633, 634, 635, 636, 637, 639, 640, 641, 642, 643, 644, 645, 646, 647, 648, 649, 651, 652, 653, 847, 848, 849, 851, 852, 853, 859, 860, 861, 862, 863, 864, 865, 866, 867, 868, 869, 870, 871, 872, 873, 874, 875, 876, 877, 882, 883, 885, 886, 1032, 1033, 1035, 1036, 1037, 1038, 1039, 1040, 1041, 1042, 1044, 1045, 1046, 1047, 1048, 1049, 1059, 1060, 1062, 1063, 1064, 1065, 1066, 1067, 1068, 1069, 1070, 1071, 1072, 1073, 1074, 1075, 1076, 1077, 1078, 1079, 1082, 1085, 1086, 1087, 1088, 1089, 1090, 1091, 1092, 1093, 1098, 1099, 1101, 1102, 1156, 1157], [0.1288, 0.1198, 0.1653, 0.1476, 0.2375, 0.2361, 0.08038, 0.09475, 0.09237, 0.1498, 0.2357, 0.2413, 0.22, 0.2113, 0.2188, 0.2219, 0.02045, 0.4498, 0.1125, 0.1009, 0.1093, 0.1549, 0.5752, 0.02223, 0.5551, 0.02628, 0.09524, 0.1125, 0.09568, 0.1564, 0.01493, 0.5673, 0.01265, 0.6051, 0.2299, 0.228, 0.003091, 0.6291, 0.225, 0.2223, 0.004864, 0.6929, 0.2275, 0.2328, 0.03711, 0.01162, 0.03814, 0.03684, 0.6368, 0.01219, 0.2303, 0.2305, 0.01994, 0.01615, 0.6247, 0.04965, 0.05332, 0.06527, 0.6478, 0.6556, 0.009327, 0.5823, 0.5684, 0.01206, 0.528, 0.5684, 0.01724, 0.01997, 0.008311, 0.01418, 0.06538, 0.578, 0.255, 0.1279, 0.1129, 0.1267, 0.1678, 0.2846, 0.5838, 0.09575, 0.07884, 0.1002, 0.09153, 0.1559, 0.08804, 0.5906, 0.6216, 0.2376, 0.2223, 0.6452, 0.234, 0.2139, 0.6671, 0.2346, 0.2239, 0.07602, 0.06672, 0.007702, 0.2698, 0.08195, 0.2364, 0.2247, 0.09212, 0.5514, 0.09356, 0.09501, 0.09804, 0.1351, 0.6017, 0.09404, 0.2744, 0.1127, 0.1341, 0.1055, 0.152, 0.3014, 0.08195, 0.2054, 0.2228, 0.2338, 0.07363, 0.2101, 0.2159, 0.2315, 0.07617, 0.3639, 0.2205, 0.2404, 0.008149, 0.04331, 0.007897, 0.06518, 0.6317, 0.2241, 0.2356, 0.0896, 0.01494, 0.02469, 0.08695, 0.01969, 0.01285, 0.3359, 0.6143, 0.5949, 0.6405, 0.03687, 0.06506, 0.02077, 0.07073, 0.04001, 0.07277, 0.07526, 0.02466, 0.09589, 0.05006, 0.08768, 0.04741, 0.6314, 0.3217, 0.6793, 0.6096, 0.64, 0.3263, 0.6191, 0.6837, 0.08171, 0.01356, 0.005533, 0.6207, 0.2188, 0.6193, 0.5198, 0.6079, 0.2125, 0.5039, 0.6111, 0.0833, 0.01789, 0.006183, 0.5809, 0.2013, 0.581, 0.4433, 0.604, 0.2204, 0.5114, 0.6001, 0.08769, 0.02113, 0.01361, 0.08921, 0.01514, 0.02465, 0.08013, 0.004101, 0.01303, 0.0861, 0.008202, 0.01993, 0.09647, 0.04973, 0.05017, 0.08538, 0.2559, 0.5932, 0.6128, 0.5257, 0.5664, 0.618, 0.197, 0.07148, 0.01962, 0.08364, 0.09207, 0.07969, 0.08575, 0.07505, 0.09404, 0.08431, 0.08335, 0.09239, 0.2107, 0.2438, 0.588, 0.2126, 0.2016, 0.6071, 0.07691, 0.08957, 0.2092, 0.2281, 0.5851, 0.2369, 0.2125, 0.6399, 0.07718, 0.08661, 0.3545, 0.3559, 0.6158, 0.3399, 0.3537, 0.6556, 0.01884, 0.07283, 0.1161, 0.05534, 0.09301, 0.06743, 0.08484, 0.05013, 0.008245, 0.6295, 0.5948, 0.3485, 0.0911, 0.08458, 0.09434, 0.08302, 0.3122, 0.06488, 0.009618, 0.07831, 0.6054, 0.6607, 0.601, 0.6325, 0.5555, 0.6192, 0.1103, 0.2871]): _vg.add([_i], _w, 'REPLACE')
_vg = ob_cube_000.vertex_groups.new(name='Bone.002')
for _i, _w in zip([2, 3, 6, 7, 12, 13, 14, 15, 24, 26, 27, 28, 29, 30, 42, 43, 44, 45, 69, 72, 76, 77, 80, 81, 82, 83, 84, 85, 95, 96, 97, 98, 99, 100, 114, 117, 118, 119, 120, 122, 130, 132, 133, 134, 135, 137, 176, 181, 183, 186, 187, 188, 189, 190, 199, 201, 203, 204, 211, 214, 215, 216, 217, 218, 220, 221, 224, 225, 226, 227, 228, 229, 234, 235, 237, 238, 245, 246, 247, 248, 249, 250, 252, 256, 257, 283, 285, 286, 292, 293, 296, 297, 298, 299, 300, 301, 311, 312, 313, 314, 315, 316, 330, 333, 334, 335, 336, 338, 346, 348, 349, 350, 351, 353, 392, 397, 399, 402, 403, 404, 405, 406, 415, 417, 419, 420, 430, 431, 432, 433, 434, 436, 437, 440, 441, 442, 443, 444, 455, 456, 457, 458, 459, 460, 474, 477, 478, 479, 480, 482, 490, 492, 493, 494, 495, 497, 536, 541, 543, 546, 547, 548, 549, 550, 559, 561, 563, 564, 571, 574, 575, 576, 577, 578, 580, 581, 590, 591, 592, 593, 594, 595, 596, 597, 598, 599, 600, 601, 602, 603, 604, 605, 607, 608, 609, 611, 612, 613, 630, 631, 632, 633, 634, 635, 636, 637, 642, 643, 644, 645, 646, 647, 648, 649, 674, 675, 676, 677, 678, 679, 680, 681, 682, 683, 684, 685, 686, 687, 688, 689, 690, 691, 692, 693, 694, 695, 696, 697, 702, 703, 704, 705, 718, 719, 720, 721, 722, 723, 724, 725, 826, 827, 828, 829, 834, 835, 836, 837, 838, 839, 840, 841, 862, 863, 864, 865, 866, 867, 868, 869, 870, 871, 872, 873, 874, 875, 891, 892, 893, 894, 895, 896, 900, 901, 902, 978, 979, 980, 981, 982, 983, 993, 994, 995, 999, 1000, 1001, 1002, 1003, 1004, 1005, 1006, 1007, 1008, 1009, 1010, 1011, 1012, 1013, 1014, 1015, 1016, 1035, 1036, 1037, 1038, 1039, 1040, 1044, 1045, 1046, 1047, 1048, 1049, 1062, 1063, 1065, 1066, 1068, 1069, 1070, 1071, 1072, 1073, 1074, 1075, 1076, 1077, 1078, 1079, 1088, 1089, 1090, 1091, 1092, 1098, 1099, 1101, 1102, 1109, 1110, 1111, 1112, 1113, 1114, 1116, 1120, 1121, 1147, 1149, 1150, 1156, 1157], [0.788, 0.7716, 0.1393, 0.1471, 0.9988, 0.9987, 0.9993, 0.9992, 0.03149, 0.04819, 0.8712, 0.5586, 0.5583, 0.1036, 0.9995, 0.9993, 0.9992, 0.9989, 0.9998, 0.003588, 0.669, 0.02367, 0.3887, 0.8248, 0.7541, 0.2403, 0.1118, 0.05004, 0.9226, 0.9994, 0.9993, 0.9989, 0.9989, 0.9191, 0.3033, 0.8291, 0.2316, 0.7472, 0.131, 0.07055, 0.9259, 0.9993, 0.999, 0.9992, 0.9988, 0.9161, 0.931, 0.9358, 0.927, 0.9994, 0.9998, 0.9996, 0.9995, 0.9367, 0.1785, 0.03096, 0.1641, 0.01586, 0.01623, 0.1701, 0.8815, 0.6188, 0.6172, 0.2455, 0.02654, 0.03752, 0.2491, 0.8271, 0.8301, 0.2078, 0.0475, 0.01728, 0.08664, 0.275, 0.3013, 0.101, 0.9316, 0.9996, 0.9996, 0.9993, 0.921, 0.923, 0.9315, 0.9273, 0.9228, 0.9268, 0.9992, 0.9294, 0.2149, 0.2829, 0.5964, 0.7976, 0.7847, 0.1738, 0.1276, 0.08793, 0.9941, 0.9993, 0.9993, 0.9988, 0.9988, 0.9929, 0.1122, 0.8652, 0.3564, 0.68, 0.1166, 0.01386, 0.07395, 0.9994, 0.9992, 0.9992, 0.9989, 0.0841, 0.9944, 0.06425, 0.07335, 0.9992, 0.9999, 0.9994, 0.9997, 0.9958, 0.06924, 0.01637, 0.05849, 0.02689, 0.1095, 0.8189, 0.5836, 0.652, 0.6544, 0.03074, 0.02899, 0.1349, 0.8544, 0.6839, 0.3615, 0.09279, 0.07719, 0.9995, 0.9993, 0.999, 0.9989, 0.08113, 0.6362, 0.7903, 0.1633, 0.774, 0.1403, 0.1506, 0.9946, 0.9992, 0.9989, 0.9992, 0.9987, 0.9924, 0.06897, 0.9951, 0.9934, 0.9996, 0.9996, 0.9998, 0.9994, 0.06302, 0.4874, 0.04334, 0.4852, 0.002958, 0.0802, 0.3204, 0.8963, 0.6535, 0.5826, 0.09527, 0.02316, 0.04558, 0.5793, 0.09963, 0.2702, 0.2403, 0.7583, 0.8483, 0.8655, 0.7832, 0.7614, 0.8496, 0.7883, 0.8668, 0.1368, 0.3515, 0.2296, 0.1809, 0.1119, 0.02795, 0.06149, 0.06504, 0.03024, 0.01276, 0.02279, 0.176, 0.1188, 0.06461, 0.0947, 0.653, 0.3493, 0.2153, 0.1106, 0.6454, 0.2334, 0.3931, 0.03976, 0.1953, 0.08152, 0.1323, 0.9953, 0.06818, 0.9274, 0.9355, 0.9996, 0.9995, 0.9997, 0.9994, 0.9997, 0.9995, 0.9995, 0.9997, 0.9991, 0.9995, 0.9992, 0.9994, 0.07927, 0.9928, 0.9249, 0.9172, 0.07728, 0.9931, 0.9198, 0.9261, 0.9352, 0.9274, 0.0684, 0.995, 0.9305, 0.9237, 0.9944, 0.07257, 0.9179, 0.928, 0.9933, 0.07729, 0.9213, 0.9326, 0.07337, 0.9939, 0.999, 0.9994, 0.9993, 0.9991, 0.995, 0.0704, 0.9343, 0.9245, 0.1478, 0.3556, 0.1859, 0.2373, 0.6284, 0.1136, 0.2632, 0.3193, 0.1265, 0.1022, 0.735, 0.3681, 0.3336, 0.1237, 0.07528, 0.06547, 0.9955, 0.9992, 0.9996, 0.9991, 0.9946, 0.06758, 0.07888, 0.07202, 0.994, 0.9926, 0.07617, 0.9941, 0.9946, 0.9947, 0.07253, 0.06478, 0.9934, 0.9929, 0.08044, 0.9924, 0.9932, 0.07533, 0.9996, 0.9993, 0.999, 0.9996, 0.9994, 0.9995, 0.9993, 0.9996, 0.9998, 0.06422, 0.07242, 0.9948, 0.2964, 0.1505, 0.02561, 0.6519, 0.5931, 0.08838, 0.5956, 0.6692, 0.1107, 0.1166, 0.2859, 0.04112, 0.07108, 0.07329, 0.1649, 0.09337, 0.3307, 0.3637, 0.1572, 0.8822, 0.8135, 0.7172, 0.8073, 0.8836, 0.8001, 0.09465, 0.1071, 0.5664, 0.6067, 0.7136, 0.8022, 0.1145, 0.003069, 0.009216, 0.07546, 0.1303, 0.05484, 0.9957, 0.9994, 0.9998, 0.9991, 0.08304, 0.07423, 0.9952, 0.06939, 0.08226, 0.9932, 0.9989, 0.9944, 0.1675, 0.5465]): _vg.add([_i], _w, 'REPLACE')
_vg = ob_cube_000.vertex_groups.new(name='Bone.003')
for _i, _w in zip([40, 41, 46, 47, 66, 67, 68, 70, 94, 95, 100, 101, 130, 131, 136, 137, 174, 175, 176, 177, 178, 179, 180, 181, 182, 183, 184, 185, 190, 191, 192, 193, 243, 244, 245, 249, 250, 251, 252, 253, 254, 255, 256, 257, 282, 283, 284, 286, 346, 347, 352, 353, 390, 391, 393, 394, 395, 397, 399, 400, 401, 407, 408, 409, 454, 455, 460, 461, 534, 535, 536, 538, 539, 540, 542, 544, 545, 550, 552, 553, 666, 668, 669, 670, 672, 673, 675, 676, 677, 690, 692, 693, 694, 696, 697, 699, 700, 701, 702, 703, 704, 706, 707, 709, 710, 711, 713, 714, 715, 716, 718, 719, 721, 722, 723, 725, 822, 823, 824, 826, 827, 828, 831, 832, 833, 839, 840, 841, 891, 892, 897, 898, 901, 902, 904, 905, 978, 981, 985, 986, 987, 990, 994, 995, 996, 997, 1001, 1004, 1014, 1015, 1019, 1022, 1107, 1108, 1113, 1114, 1117, 1118, 1120, 1121], [0.9888, 0.9879, 0.9864, 0.9854, 0.9891, 0.9904, 0.9877, 0.9909, 0.07316, 0.07734, 0.08084, 0.08485, 0.07407, 0.07628, 0.08204, 0.08386, 0.9871, 0.9886, 0.06894, 0.06892, 0.9883, 0.9898, 0.06442, 0.06416, 0.07454, 0.07301, 0.987, 0.9864, 0.06325, 0.06172, 0.99, 0.9894, 0.06926, 0.0671, 0.06836, 0.07897, 0.07695, 0.07838, 0.06844, 0.06792, 0.07407, 0.07193, 0.07266, 0.07712, 0.07779, 0.07314, 0.08025, 0.07061, 0.9256, 0.923, 0.9176, 0.9153, 0.9859, 0.9891, 0.9306, 0.987, 0.9904, 0.9354, 0.9261, 0.9864, 0.9872, 0.9376, 0.9892, 0.9904, 0.9262, 0.9223, 0.9183, 0.9147, 0.9883, 0.988, 0.9306, 0.9896, 0.9891, 0.9352, 0.9252, 0.9876, 0.9856, 0.9366, 0.9907, 0.9883, 0.93, 0.06421, 0.07427, 0.9322, 0.07151, 0.06299, 0.9314, 0.07257, 0.06443, 0.9202, 0.07501, 0.08278, 0.9222, 0.08014, 0.07389, 0.9213, 0.08144, 0.07542, 0.06477, 0.07261, 0.9312, 0.0646, 0.07185, 0.9316, 0.07972, 0.06806, 0.9256, 0.06901, 0.07536, 0.9274, 0.06943, 0.0763, 0.927, 0.08205, 0.07192, 0.9222, 0.08291, 0.07229, 0.9218, 0.07861, 0.06741, 0.9262, 0.9194, 0.07645, 0.08389, 0.9292, 0.0657, 0.07546, 0.9243, 0.9342, 0.9157, 0.9233, 0.932, 0.9206, 0.9273, 0.9166, 0.9275, 0.9234, 0.9239, 0.9304, 0.9316, 0.9275, 0.9271, 0.9349, 0.9243, 0.9182, 0.919, 0.9241, 0.9354, 0.9272, 0.9278, 0.9351, 0.925, 0.9363, 0.9164, 0.9252, 0.935, 0.9199, 0.9302, 0.9171]): _vg.add([_i], _w, 'REPLACE')
_vg = ob_cube_000.vertex_groups.new(name='Bone.004')
for _i, _w in zip([8, 9, 10, 11, 36, 37, 38, 39, 71, 90, 91, 92, 93, 94, 101, 126, 127, 128, 129, 131, 136, 177, 180, 182, 191, 194, 195, 196, 197, 240, 241, 242, 243, 244, 251, 253, 254, 255, 282, 284, 287, 306, 307, 308, 309, 310, 317, 342, 343, 344, 345, 347, 352, 393, 396, 398, 407, 410, 411, 412, 413, 450, 451, 452, 453, 454, 461, 486, 487, 488, 489, 491, 496, 537, 540, 542, 551, 554, 555, 556, 557, 654, 655, 656, 657, 658, 659, 660, 661, 662, 663, 664, 665, 666, 667, 668, 669, 670, 671, 672, 673, 698, 699, 700, 701, 706, 707, 708, 709, 710, 711, 712, 713, 714, 715, 716, 717, 822, 823, 824, 825, 830, 831, 832, 833, 842, 843, 844, 845, 888, 889, 890, 897, 898, 899, 903, 904, 905, 984, 985, 986, 987, 988, 989, 990, 991, 992, 996, 997, 998, 1017, 1018, 1019, 1020, 1021, 1022, 1023, 1024, 1025, 1026, 1027, 1028, 1029, 1030, 1031, 1104, 1105, 1106, 1107, 1108, 1115, 1117, 1118, 1119, 1146, 1148, 1151], [0.9991, 0.999, 0.9992, 0.9991, 0.9994, 0.9993, 0.9993, 0.9993, 0.9999, 0.9993, 0.9992, 0.9992, 0.9993, 0.9268, 0.9151, 0.9993, 0.9992, 0.9992, 0.9992, 0.9237, 0.9179, 0.931, 0.9356, 0.9254, 0.9383, 0.9997, 0.9997, 0.9997, 0.9997, 0.9995, 0.9996, 0.9996, 0.9307, 0.9329, 0.9216, 0.9321, 0.9259, 0.928, 0.9222, 0.9197, 0.9995, 0.9992, 0.9991, 0.9991, 0.9992, 0.9942, 0.9929, 0.9994, 0.9993, 0.9992, 0.9993, 0.07656, 0.08183, 0.06897, 0.9952, 0.9941, 0.06209, 0.9995, 0.9999, 0.9996, 0.9999, 0.9993, 0.9992, 0.9993, 0.9993, 0.07339, 0.0847, 0.9992, 0.9991, 0.9991, 0.9991, 0.9937, 0.9934, 0.9945, 0.06439, 0.07427, 0.9952, 0.9999, 0.9995, 0.9999, 0.9995, 0.9996, 0.9994, 0.9997, 0.9994, 0.9997, 0.9994, 0.9994, 0.9997, 0.9994, 0.9997, 0.9995, 0.9997, 0.0696, 0.9944, 0.9358, 0.9257, 0.06741, 0.9948, 0.9285, 0.937, 0.9937, 0.07812, 0.9185, 0.9245, 0.9354, 0.9281, 0.9948, 0.06806, 0.9202, 0.9319, 0.9943, 0.07391, 0.931, 0.9246, 0.07214, 0.9942, 0.917, 0.9277, 0.07771, 0.9937, 0.9934, 0.08004, 0.9235, 0.9161, 0.9994, 0.9996, 0.9997, 0.9994, 0.9995, 0.9998, 0.9995, 0.08371, 0.0762, 0.9939, 0.9942, 0.07226, 0.08279, 0.9938, 0.07562, 0.06915, 0.06796, 0.9949, 0.9936, 0.07205, 0.9944, 0.9951, 0.07515, 0.08121, 0.9934, 0.9951, 0.9944, 0.07177, 0.994, 0.9949, 0.06457, 0.9998, 0.9995, 0.9994, 0.9995, 0.9993, 0.9995, 0.9992, 0.9995, 0.9998, 0.9995, 0.9998, 0.9995, 0.07457, 0.06334, 0.994, 0.06466, 0.07953, 0.9945, 0.9931, 0.993, 0.9993]): _vg.add([_i], _w, 'REPLACE')
_vg = ob_cube_000.vertex_groups.new(name='Bone.005')
for _i, _w in zip([2, 3, 6, 7, 16, 17, 18, 19, 27, 28, 29, 30, 31, 32, 48, 49, 50, 51, 65, 76, 80, 81, 82, 83, 84, 85, 102, 103, 104, 105, 106, 113, 114, 117, 118, 119, 120, 122, 138, 139, 140, 141, 143, 148, 153, 156, 158, 167, 170, 171, 172, 173, 199, 200, 203, 205, 211, 212, 213, 214, 215, 216, 217, 225, 226, 227, 228, 229, 234, 235, 237, 238, 258, 259, 260, 261, 262, 269, 271, 272, 273, 276, 278, 281, 292, 293, 296, 297, 298, 299, 300, 301, 318, 319, 320, 321, 322, 329, 333, 334, 335, 336, 338, 354, 355, 356, 357, 372, 374, 386, 387, 388, 389, 415, 416, 419, 427, 428, 429, 430, 431, 432, 433, 434, 441, 442, 443, 444, 445, 462, 463, 464, 465, 474, 477, 478, 479, 480, 482, 498, 499, 500, 501, 503, 508, 513, 527, 530, 531, 532, 533, 559, 563, 565, 571, 572, 573, 574, 575, 576, 577, 590, 594, 595, 596, 597, 598, 599, 600, 601, 602, 603, 604, 605, 606, 607, 608, 609, 610, 611, 612, 613, 630, 631, 632, 633, 634, 635, 636, 637, 642, 643, 644, 645, 646, 647, 648, 649, 726, 727, 728, 729, 730, 731, 732, 733, 734, 735, 736, 737, 739, 740, 741, 743, 744, 745, 770, 772, 773, 778, 779, 780, 782, 783, 784, 786, 787, 789, 798, 799, 801, 806, 808, 809, 818, 819, 820, 821, 862, 863, 864, 865, 866, 869, 872, 873, 874, 875, 906, 907, 908, 917, 921, 930, 934, 935, 937, 938, 944, 963, 964, 966, 967, 969, 970, 971, 972, 973, 974, 975, 976, 977, 1035, 1036, 1037, 1038, 1039, 1040, 1044, 1045, 1047, 1048, 1049, 1062, 1063, 1064, 1065, 1066, 1067, 1068, 1069, 1070, 1071, 1072, 1073, 1074, 1075, 1076, 1079, 1088, 1089, 1090, 1091, 1092, 1093, 1098, 1099, 1101, 1102, 1122, 1123, 1124, 1133, 1137, 1140, 1142, 1145, 1156, 1157], [0.0642, 0.08869, 0.6731, 0.6842, 0.9683, 0.9707, 0.9896, 0.9886, 0.02274, 0.3325, 0.3343, 0.7267, 0.01401, 0.01611, 0.9814, 0.9683, 0.9835, 0.9932, 0.9909, 0.3039, 0.04684, 0.0429, 0.1295, 0.6335, 0.7131, 0.2697, 0.975, 0.9707, 0.9877, 0.9918, 0.069, 0.08938, 0.01217, 0.06088, 0.6396, 0.1408, 0.6915, 0.2528, 0.9878, 0.9674, 0.9755, 0.9912, 0.07253, 0.08653, 0.06985, 0.06508, 0.0808, 0.05532, 0.9967, 0.9796, 0.988, 0.9885, 0.1218, 0.005456, 0.1179, 0.001645, 0.1828, 0.006667, 0.008238, 0.7804, 0.08305, 0.3308, 0.3326, 0.1151, 0.1086, 0.718, 0.2025, 0.2126, 0.2352, 0.05709, 0.06675, 0.2296, 0.9792, 0.9784, 0.9929, 0.06407, 0.06158, 0.08391, 0.06531, 0.07749, 0.06975, 0.08131, 0.08578, 0.9926, 0.7103, 0.0158, 0.1046, 0.05623, 0.08527, 0.6805, 0.6828, 0.5884, 0.9709, 0.9702, 0.9882, 0.9905, 0.9326, 0.9055, 0.03778, 0.5287, 0.2131, 0.7067, 0.09213, 0.9856, 0.9677, 0.979, 0.9926, 0.9329, 0.913, 0.9947, 0.9848, 0.9851, 0.9898, 0.04697, 0.01347, 0.03923, 0.06765, 0.01213, 0.002579, 0.8043, 0.1532, 0.3399, 0.3148, 0.02011, 0.02653, 0.2067, 0.5248, 0.7543, 0.09369, 0.9778, 0.9693, 0.9863, 0.9929, 0.04634, 0.07926, 0.6839, 0.1026, 0.687, 0.5039, 0.9888, 0.9675, 0.9732, 0.9897, 0.9292, 0.908, 0.9284, 0.9481, 0.9994, 0.974, 0.9896, 0.986, 0.2731, 0.2731, 0.0107, 0.508, 0.001619, 0.01397, 0.6464, 0.05001, 0.3134, 0.3418, 0.02371, 0.1913, 0.07633, 0.09359, 0.1344, 0.1869, 0.06699, 0.1252, 0.09033, 0.7546, 0.5914, 0.6704, 0.7637, 0.07783, 0.5241, 0.1872, 0.2215, 0.07864, 0.5674, 0.2369, 0.192, 0.07759, 0.5717, 0.1715, 0.3139, 0.002425, 0.1001, 0.03214, 0.08108, 0.01249, 0.1167, 0.08773, 0.05439, 0.07886, 0.5479, 0.3009, 0.1716, 0.984, 0.975, 0.9801, 0.9779, 0.9828, 0.9729, 0.9766, 0.9795, 0.9926, 0.9918, 0.9903, 0.9953, 0.9386, 0.05822, 0.06991, 0.9411, 0.06676, 0.0568, 0.91, 0.08637, 0.08147, 0.06348, 0.06826, 0.935, 0.08381, 0.07034, 0.9182, 0.06827, 0.0722, 0.9307, 0.08707, 0.07473, 0.9148, 0.9084, 0.08249, 0.08884, 0.9922, 0.9917, 0.995, 0.9901, 0.7423, 0.587, 0.7569, 0.6646, 0.07663, 0.03607, 0.02541, 0.5493, 0.6265, 0.7813, 0.9888, 0.995, 0.9939, 0.9114, 0.9224, 0.929, 0.9264, 0.9112, 0.9329, 0.9358, 0.9078, 0.9464, 0.9354, 0.9322, 0.945, 0.9955, 0.9886, 0.9907, 0.9735, 0.9723, 0.9805, 0.9741, 0.9746, 0.9847, 0.4583, 0.5663, 0.0921, 0.0959, 0.1705, 0.02636, 0.1627, 0.06543, 0.6106, 0.4696, 0.0598, 0.5283, 0.5297, 0.08783, 0.4537, 0.506, 0.0705, 0.63, 0.553, 0.7111, 0.05429, 0.07981, 0.2053, 0.09406, 0.05853, 0.1662, 0.03008, 0.01971, 0.2109, 0.1636, 0.7968, 0.08635, 0.07075, 0.09265, 0.01743, 0.002788, 0.06268, 0.9817, 0.9842, 0.9941, 0.9123, 0.9312, 0.9083, 0.9057, 0.9902, 0.7064, 0.1257]): _vg.add([_i], _w, 'REPLACE')
_vg = ob_cube_000.vertex_groups.new(name='Bone.006')
for _i, _w in zip([16, 17, 49, 52, 53, 58, 59, 60, 61, 62, 64, 103, 106, 107, 112, 113, 139, 142, 143, 148, 149, 150, 151, 152, 153, 154, 155, 156, 157, 158, 159, 160, 161, 166, 167, 168, 169, 261, 262, 263, 267, 268, 269, 270, 271, 272, 273, 274, 275, 276, 277, 278, 280, 318, 319, 322, 329, 355, 358, 359, 364, 365, 366, 367, 369, 370, 371, 372, 373, 374, 375, 376, 377, 383, 384, 385, 463, 466, 467, 472, 473, 499, 500, 503, 508, 510, 511, 512, 513, 514, 515, 516, 518, 520, 521, 526, 527, 528, 529, 531, 727, 731, 738, 739, 740, 741, 742, 743, 744, 745, 747, 748, 749, 762, 764, 765, 766, 768, 769, 770, 771, 772, 773, 774, 775, 776, 778, 779, 780, 781, 782, 783, 784, 785, 786, 787, 788, 789, 790, 791, 793, 794, 795, 797, 798, 799, 800, 801, 802, 803, 804, 806, 807, 808, 809, 815, 816, 817, 909, 910, 915, 916, 917, 919, 920, 921, 922, 923, 924, 927, 930, 931, 932, 933, 934, 935, 936, 937, 938, 940, 941, 942, 943, 944, 947, 950, 960, 961, 963, 964, 965, 966, 967, 968, 972, 973, 975, 976, 1125, 1126, 1131, 1132, 1133, 1135, 1136, 1137, 1138, 1139, 1140, 1142], [0.01336, 0.008513, 0.01337, 0.9939, 0.9933, 0.9928, 0.9922, 0.994, 0.9949, 0.9935, 0.995, 0.008585, 0.931, 0.07989, 0.07818, 0.9106, 0.01521, 0.07622, 0.9274, 0.9134, 0.08177, 0.993, 0.9937, 0.0692, 0.9301, 0.9938, 0.9945, 0.9349, 0.06367, 0.9192, 0.0696, 0.9931, 0.9927, 0.06676, 0.9447, 0.9945, 0.9941, 0.9359, 0.9384, 0.07127, 0.07619, 0.07376, 0.916, 0.06972, 0.9347, 0.9225, 0.9302, 0.07451, 0.0758, 0.9186, 0.0711, 0.9142, 0.07377, 0.008118, 0.009553, 0.06735, 0.09448, 0.0146, 0.9243, 0.9939, 0.992, 0.9176, 0.9924, 0.994, 0.994, 0.9931, 0.9949, 0.06709, 0.9362, 0.08703, 0.9295, 0.9928, 0.9932, 0.9958, 0.9941, 0.9947, 0.01147, 0.9945, 0.9207, 0.9211, 0.9914, 0.01495, 0.003549, 0.07083, 0.092, 0.9937, 0.9934, 0.9308, 0.07157, 0.9945, 0.9941, 0.9947, 0.9925, 0.9934, 0.9923, 0.9341, 0.05194, 0.9949, 0.9936, 0.001987, 4.378e-05, 0.004184, 0.9949, 0.06137, 0.9418, 0.9301, 0.9953, 0.05889, 0.9332, 0.9432, 0.9294, 0.07505, 0.06774, 0.923, 0.07184, 0.08039, 0.9254, 0.07724, 0.07049, 0.08998, 0.9922, 0.9136, 0.9185, 0.06525, 0.07444, 0.9306, 0.9365, 0.9317, 0.06495, 0.9948, 0.9161, 0.9296, 0.08176, 0.9932, 0.9317, 0.9278, 0.9941, 0.06925, 0.07057, 0.07859, 0.9259, 0.08025, 0.0713, 0.9238, 0.9129, 0.9252, 0.9925, 0.08521, 0.07618, 0.06602, 0.9284, 0.09158, 0.9918, 0.9175, 0.9111, 0.927, 0.06914, 0.07828, 0.9224, 0.9317, 0.9914, 0.9922, 0.08857, 0.9337, 0.9232, 0.07764, 0.9933, 0.9917, 0.9285, 0.9219, 0.07098, 0.9939, 0.9942, 0.9941, 0.07359, 0.08882, 0.9946, 0.06712, 0.06421, 0.926, 0.9349, 0.9924, 0.9919, 0.09218, 0.922, 0.9273, 0.9331, 0.9256, 0.05362, 0.06463, 0.9948, 0.06776, 0.05504, 0.9955, 0.00294, 0.005419, 0.001813, 0.0008505, 0.9943, 0.9957, 0.9189, 0.9286, 0.08769, 0.995, 0.9924, 0.06879, 0.9296, 0.9192, 0.0917, 0.09431]): _vg.add([_i], _w, 'REPLACE')
_vg = ob_cube_000.vertex_groups.new(name='Bone.007')
for _i, _w in zip([20, 21, 22, 23, 54, 55, 56, 57, 63, 107, 108, 109, 110, 111, 112, 142, 144, 145, 146, 147, 149, 152, 157, 159, 162, 163, 164, 165, 166, 263, 264, 265, 266, 267, 268, 270, 274, 275, 277, 279, 280, 323, 324, 325, 326, 327, 328, 358, 360, 361, 362, 363, 365, 368, 373, 375, 378, 379, 380, 381, 382, 467, 468, 469, 470, 471, 472, 502, 504, 505, 506, 507, 509, 512, 517, 519, 522, 523, 524, 525, 526, 746, 747, 748, 749, 750, 751, 752, 753, 754, 755, 756, 757, 758, 759, 760, 761, 762, 763, 764, 765, 766, 767, 768, 769, 774, 775, 776, 777, 790, 791, 792, 793, 794, 795, 796, 797, 802, 803, 804, 805, 810, 811, 812, 813, 814, 815, 816, 817, 909, 910, 911, 912, 913, 914, 918, 919, 920, 924, 925, 926, 927, 928, 929, 939, 940, 941, 945, 946, 947, 948, 949, 950, 951, 952, 953, 954, 955, 956, 957, 958, 959, 960, 961, 962, 1127, 1128, 1129, 1130, 1131, 1132, 1134, 1138, 1139, 1141, 1143, 1144], [0.9991, 0.999, 0.9992, 0.9991, 0.9994, 0.9994, 0.9993, 0.9992, 0.9999, 0.9201, 0.9993, 0.9993, 0.9991, 0.9992, 0.9218, 0.9238, 0.9993, 0.9993, 0.9992, 0.9991, 0.9182, 0.9308, 0.9363, 0.9304, 0.9997, 0.9997, 0.9998, 0.9997, 0.9332, 0.9287, 0.9996, 0.9996, 0.9996, 0.9238, 0.9262, 0.9303, 0.9255, 0.9242, 0.9289, 0.9995, 0.9262, 0.9935, 0.9992, 0.9993, 0.999, 0.9991, 0.9936, 0.07565, 0.9993, 0.9994, 0.9993, 0.9992, 0.08233, 0.9945, 0.06374, 0.07044, 0.9995, 0.9999, 0.9996, 0.9998, 0.995, 0.07928, 0.9994, 0.9994, 0.9992, 0.9992, 0.07883, 0.9941, 0.9992, 0.9992, 0.9992, 0.999, 0.993, 0.06918, 0.9953, 0.9943, 0.9998, 0.9996, 0.9999, 0.9995, 0.06591, 0.9946, 0.07053, 0.925, 0.9323, 0.9997, 0.9994, 0.9997, 0.9994, 0.9997, 0.9995, 0.9995, 0.9997, 0.9994, 0.9997, 0.9994, 0.9996, 0.07691, 0.9936, 0.9282, 0.9196, 0.07454, 0.994, 0.9228, 0.9295, 0.9348, 0.9256, 0.06937, 0.9947, 0.9294, 0.9214, 0.994, 0.07409, 0.9197, 0.9287, 0.9937, 0.07616, 0.9238, 0.934, 0.07156, 0.9944, 0.9993, 0.9996, 0.9996, 0.9993, 0.9942, 0.07301, 0.9309, 0.9217, 0.0776, 0.06831, 0.9947, 0.9994, 0.9998, 0.9994, 0.995, 0.06631, 0.07676, 0.07148, 0.9942, 0.9932, 0.07806, 0.9936, 0.9944, 0.9943, 0.07395, 0.06508, 0.9943, 0.9937, 0.07795, 0.9932, 0.9941, 0.07264, 0.9998, 0.9995, 0.9993, 0.9996, 0.9994, 0.9996, 0.9993, 0.9995, 0.9998, 0.06692, 0.0744, 0.9942, 0.9949, 0.9995, 0.9998, 0.9995, 0.08102, 0.07133, 0.9951, 0.07033, 0.08073, 0.9939, 0.9992, 0.9937]): _vg.add([_i], _w, 'REPLACE')
_vg = ob_cube_000.vertex_groups.new(name='Bone.008')
_m = ob_cube_000.modifiers.new('Armature', 'ARMATURE')
_m.object = ob_armature_001
ob_cube_001.parent = ob_armature_001
ob_cube_001.matrix_parent_inverse = Matrix(((0.4214, 0.0, -8.882e-16, -0.7248), (0.0, -2.98e-08, -0.4214, 1.333), (0.0, 0.4214, -1.842e-08, -1.658), (0.0, 0.0, 0.0, 1.0)))
ob_cube_001.location = (-8.083, 9.461, 5.29)
ob_cube_001.rotation_euler = (-1.07, -0.0, 0.0)
ob_cube_001.scale = (0.157, 0.2275, 0.5343)
ob_cube_001.lineart.crease_threshold = 0.0
_vg = ob_cube_001.vertex_groups.new(name='Bone')
_vg = ob_cube_001.vertex_groups.new(name='Bone.002')
_vg = ob_cube_001.vertex_groups.new(name='Bone.003')
_vg = ob_cube_001.vertex_groups.new(name='Bone.004')
_vg = ob_cube_001.vertex_groups.new(name='Bone.005')
_vg = ob_cube_001.vertex_groups.new(name='Bone.006')
_vg = ob_cube_001.vertex_groups.new(name='Bone.007')
_vg = ob_cube_001.vertex_groups.new(name='Bone.008')
_vg.add([0, 1, 2, 3, 4, 5, 6, 7, 8, 9, 10, 11, 12, 13, 14, 15], 1.0, 'REPLACE')
_vg = ob_cube_001.vertex_groups.new(name='Bone.009')
_vg = ob_cube_001.vertex_groups.new(name='Bone.001')
_m = ob_cube_001.modifiers.new('Armature', 'ARMATURE')
_m = ob_cube_001.modifiers.new('Armature.001', 'ARMATURE')
_m.object = ob_armature_001

# ---- collection membership
col_collection_1.objects.link(ob_armature_001)
col_collection_1.objects.link(ob_cube_000)
col_collection_1.objects.link(ob_cube_001)

# ---- scene / render settings (as saved in the file)
scene.frame_start = 0; scene.frame_end = 60; scene.frame_set(60)
scene.render.engine = 'BLENDER_EEVEE_NEXT'
scene.render.resolution_percentage = 50
scene.render.dither_intensity = 0.0
scene.cycles.use_denoising = False
scene.cycles.samples = 128
scene.cycles.sampling_pattern = 'TABULATED_SOBOL'
scene.cycles.light_sampling_threshold = 0.0
scene.cycles.use_adaptive_sampling = False
scene.cycles.use_light_tree = False
scene.cycles.blur_glossy = 0.0
scene.cycles.sample_clamp_indirect = 0.0
scene.view_settings.view_transform = 'Standard'
bpy.context.view_layer.update()

# ---- added for rendering (the .blend has no active camera and no usable light): camera, sun
cam_auto = bpy.data.cameras.new('AutoCamera')
cam_auto.lens = 50.0
cam_auto.sensor_width = 36.0
cam_auto.clip_end = 1000.0
ob_auto_camera = bpy.data.objects.new('AutoCamera', cam_auto)
scene.collection.objects.link(ob_auto_camera)
ob_auto_camera.location = (34.2756, -21.7141, 19.1104)
ob_auto_camera.rotation_euler = (1.09748, -7.21219e-08, 0.694738)
scene.camera = ob_auto_camera
light_auto_sun = bpy.data.lights.new('AutoSun', 'SUN')
light_auto_sun.energy = 3.0
light_auto_sun.angle = 0.0523599
ob_auto_sun = bpy.data.objects.new('AutoSun', light_auto_sun)
scene.collection.objects.link(ob_auto_sun)
ob_auto_sun.rotation_euler = (0.872665, 0.174533, 0.523599)
bpy.context.view_layer.update()
